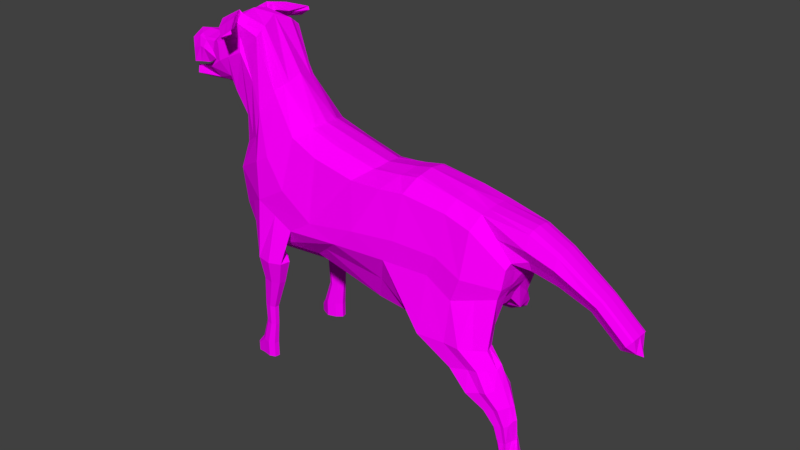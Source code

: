 # Source: dog11.blend  (saved by Blender 2.77.0; exported with 4.5.12 LTS)
import bpy
from mathutils import Matrix  # noqa: F401  (used for matrix-valued properties, if any)

bpy.ops.wm.read_factory_settings(use_empty=True)
scene = bpy.context.scene
scene.name = 'Scene'

# ---- collections
col_collection_1 = bpy.data.collections.new('Collection 1'); scene.collection.children.link(col_collection_1)

# ---- images (referenced by path relative to the original .blend; pixels are not part of the script)
import os
ASSET_DIR = os.environ.get("B2B_ASSET_DIR", "")  # directory of the original .blend (textures are referenced by path, not embedded)
HERE = os.path.dirname(os.path.abspath(__file__))  # packed textures are extracted next to this script under _unpacked/

def load_image(name, relpath, width, height, colorspace="sRGB"):
    """Load a texture the original file referenced (path relative to the .blend, or extracted next to this script)."""
    p = next((c for c in (os.path.join(HERE, relpath), os.path.join(ASSET_DIR, relpath)) if relpath and os.path.exists(c)), "")
    if p:
        img = bpy.data.images.load(p, check_existing=True)
        img.name = name
    else:  # same state as the original file: an image datablock whose file is absent (Cycles renders it pink)
        img = bpy.data.images.new(name, width, height)
        img.source = "FILE"
        img.filepath = "//" + (relpath or name)
    img.colorspace_settings.name = colorspace
    return img
img_colorpalette_jpg = load_image('colorPalette.jpg', 'colorPalette.jpg', 1024, 1024, 'sRGB')

# ---- materials (node trees are filled in below, after node groups)
mat_material = bpy.data.materials.new('Material')
mat_material.alpha_threshold = 0.0
mat_material.roughness = 0.5
mat_material.line_color = (0.0, 0.0, 0.0, 1.0)

# ---- material node trees
mat_material.use_nodes = True; mat_material.node_tree.nodes.clear()
_N = mat_material.node_tree.nodes; _L = mat_material.node_tree.links
n0 = _N.new('ShaderNodeOutputMaterial'); n0.name = 'Material Output'; n0.location = (300, 300)
n1 = _N.new('ShaderNodeBsdfDiffuse'); n1.name = 'Diffuse BSDF'; n1.location = (10, 300)
n2 = _N.new('ShaderNodeTexImage'); n2.name = 'Image Texture'; n2.location = (228, 132)
n2.width = 140
n2.image = img_colorpalette_jpg
n3 = _N.new('ShaderNodeTexCoord'); n3.name = 'Texture Coordinate'; n3.location = (-183, 230)
_L.new(n1.outputs[0], n0.inputs[0])
_L.new(n3.outputs[2], n2.inputs[0])
_L.new(n2.outputs[0], n1.inputs[0])
n0.is_active_output = True

# ---- world
world_world = bpy.data.worlds.new('World'); scene.world = world_world
world_world.color = (0.05088, 0.05088, 0.05088)
world_world.use_sun_shadow = False
world_world.sun_shadow_jitter_overblur = 0.0
world_world.cycles.sampling_method = 'MANUAL'

# ---- meshes
me_cube_001 = bpy.data.meshes.new('Cube.001')
me_cube_001.from_pydata([(-2.591, 0.7333, 3.279), (-2.325, 0.5889, 3.928), (-1.872, 0.7333, 3.157), (-1.494, 0.4166, 3.823), (-2.325, 0.5165, 4.009), (-2.325, 0.7333, 3.706), (-2.48, 0.6004, 3.284), (-1.909, 0.4818, 3.978), (-1.711, 0.5988, 3.531), (-2.181, 0.7333, 3.218), (-1.494, 0.2989, 3.9), (-1.757, 0.6004, 3.125), (-1.909, 0.3689, 4.038), (-2.067, 0.6004, 3.248), (-2.191, 0.4221, 2.642), (-1.494, 0.3689, 3.683), (-2.126, 0.6885, 3.706), (-2.094, 0.5431, 2.708), (-2.782, 0.5468, 4.05), (-2.782, 0.6411, 3.999), (-2.782, 0.7333, 3.706), (-3.098, 0.887, 3.532), (-3.103, 0.6898, 3.431), (-1.712, 0.4584, 2.956), (-1.718, 0.3653, 2.911), (-2.994, 0.5933, 4.198), (-2.994, 0.7211, 4.092), (-3.181, 0.845, 3.974), (-3.381, 0.9986, 3.566), (-3.336, 0.5046, 4.704), (-3.448, 0.7211, 4.525), (-3.587, 0.845, 4.178), (-3.787, 0.9986, 3.77), (-3.306, 0.5071, 2.774), (-2.901, 0.6607, 3.134), (-4.072, 0.502, 5.098), (-4.087, 0.8166, 4.911), (-4.242, 0.845, 4.468), (-4.37, 0.9986, 4.038), (-2.874, 0.9132, 3.238), (-3.74, 0.8869, 3.115), (-3.97, 0.8869, 2.656), (-4.419, 0.8869, 1.972), (-3.24, 0.6281, 2.844), (-3.798, 0.6281, 2.794), (-3.786, 0.5071, 2.701), (-4.004, 0.6281, 2.342), (-3.981, 0.5071, 2.252), (-4.129, 0.5071, 1.739), (-4.212, 0.6281, 1.783), (-3.096, 0.7333, 2.89), (-3.985, 0.7333, 2.456), (-4.294, 0.7333, 1.843), (-3.755, 0.7333, 2.914), (-5.086, 0.5638, 4.923), (-5.048, 0.6943, 4.829), (-5.054, 0.9181, 4.647), (-4.868, 1.032, 3.238), (-1.885, 0.6483, 2.746), (-4.662, 0.96, 1.409), (-4.202, 0.5683, 1.31), (-4.106, 0.4259, 1.3), (-5.584, 1.701, -0.391), (-5.929, 0.4838, 3.287), (-5.882, 0.6458, 3.248), (-5.64, 0.862, 3.046), (-5.222, 1.133, 2.333), (-6.577, 1.639, 0.1918), (-5.021, 1.15, 1.453), (-4.039, 0.5218, 0.8601), (-3.909, 0.393, 0.8417), (-1.885, 0.5154, 2.714), (-4.311, 0.8064, 1.295), (-4.229, 0.7503, 0.9547), (-7.645, 1.225, 1.451), (-8.083, 0.4555, 1.753), (-8.019, 0.6197, 1.735), (-3.369, 0.5685, 4.651), (-3.741, 0.7467, 4.728), (-4.034, 0.558, 5.057), (-3.662, 0.3798, 4.98), (-4.373, 1.716, 4.654), (-3.276, 0.6962, 4.717), (-3.322, 0.724, 4.709), (-3.722, 0.8578, 4.663), (-4.081, 0.7076, 5.172), (-4.139, 0.8468, 4.938), (-3.626, 0.6091, 5.044), (-4.001, 0.5803, 5.242), (-3.25, 0.6401, 4.838), (-4.409, 1.705, 4.628), (-4.601, 1.697, 4.754), (-4.774, 1.672, 4.991), (-4.805, 1.673, 4.877), (-4.587, 1.649, 4.872), (-4.776, 1.65, 5.007), (-4.393, 1.653, 4.73), (-4.546, 1.892, 4.773), (-4.374, 1.185, 4.869), (-4.336, 1.101, 5.18), (-3.806, 1.172, 4.583), (-3.964, 1.246, 4.59), (-3.751, 1.167, 4.611), (-3.613, 1.134, 4.727), (-4.256, 1.263, 4.794), (-3.977, 1.114, 4.959), (-10.92, 1.499, -0.1495), (-10.61, 1.549, -0.8793), (-6.972, 0.4418, 2.06), (-6.924, 0.5676, 2.046), (-6.637, 1.141, 1.829), (-5.818, 1.486, 1.07), (-9.435, 0.5617, 1.4), (-5.367, 1.516, 0.8087), (-3.859, 0.5052, -0.08972), (-3.722, 0.3199, -0.1892), (-4.086, 0.9745, 0.08153), (-9.498, 0.3976, 1.418), (-11.02, 1.146, 1.262), (-9.061, 1.167, 1.117), (-6.873, 1.639, -1.127), (-7.653, 1.581, -0.6247), (-4.021, 0.501, -1.321), (-3.842, 0.2873, -1.451), (-4.316, 1.008, -1.097), (-5.097, 0.4431, -2.32), (-4.918, 0.2293, -2.267), (-5.392, 0.9502, -2.272), (-11.15, 0.6294, 1.643), (-11.18, 0.4893, 1.686), (-13.53, 0.3524, 1.266), (-10.51, 0.5947, 1.529), (-10.57, 0.4306, 1.559), (-10.19, 1.2, 1.18), (-8.754, 1.671, -0.9282), (-9.425, 1.614, -0.288), (-7.2, 0.476, -2.439), (-7.049, 0.2623, -2.418), (-7.448, 0.9832, -1.981), (-9.85, 0.5282, -2.632), (-9.787, 0.3457, -2.627), (-9.95, 0.8877, -2.654), (-13.5, 0.6852, 1.229), (-13.31, 1.411, -0.6216), (-13.05, 1.452, -1.375), (-13.39, 1.117, 0.8362), (-12.42, 1.387, -0.2067), (-12.17, 1.428, -0.8721), (-12.51, 1.092, 1.08), (-14.44, 0.7813, -0.1866), (-12.61, 0.6605, 1.427), (-12.64, 0.3277, 1.467), (-14.45, 0.3204, -0.3384), (-14.3, 0.9218, -1.112), (-11.53, 0.576, -2.486), (-11.48, 0.4237, -2.465), (-11.61, 0.8639, -2.534), (-14.4, 0.9046, -0.7967), (-14.5, 0.3359, -0.02546), (-14.48, 0.6007, -0.02235), (-14.41, 0.3681, -0.8115), (-14.34, 0.3802, -0.9942), (-12.42, 0.6007, -2.56), (-12.36, 0.2318, -2.75), (-12.5, 0.8887, -2.573), (-14.03, 0.5653, -1.973), (-14.01, 0.2133, -1.687), (-14.07, 0.6431, -2.165), (-14.09, 0.2716, -1.44), (-14.97, 0.3137, 1.069), (-14.97, 0.5064, 1.003), (-14.97, 0.2931, -0.2165), (-14.97, 0.4475, 0.1319), (-13.28, 0.7659, -2.369), (-13.22, 0.583, -2.267), (-13.99, 0.643, 0.6032), (-13.92, 0.949, 0.3248), (-13.86, 1.158, -0.7091), (-13.68, 1.187, -1.244), (-13.19, 0.2226, -2.218), (-14.97, 0.6761, 0.5675), (-15.86, 0.3055, 0.6408), (-15.86, 0.4598, 0.5877), (-15.86, 0.289, -0.3892), (-15.86, 0.4126, -0.11), (-15.86, 0.5957, 0.2388), (-18.28, 0.2819, -1.142), (-18.26, 0.3716, -1.166), (-17.31, 0.2819, -0.3163), (-17.29, 0.3716, -0.3398), (-16.92, 0.2723, -0.7734), (-17.03, 0.3442, -0.6495), (-17.16, 0.4506, -0.4947), (-17.9, 0.2723, -1.599), (-18.0, 0.3442, -1.475), (-18.13, 0.4506, -1.321), (-18.33, 0.1879, -1.595), (-4.95, 1.355, -0.7442), (-4.854, 0.9792, -1.864), (-6.229, 1.67, -0.7588), (-6.132, 1.294, -1.878), (-5.564, 1.632, -3.097), (-5.352, 1.645, -2.294), (-5.73, 1.98, -2.294), (-5.699, 1.063, -2.294), (-5.277, 1.31, -2.294), (-6.236, 2.082, -2.294), (-6.635, 1.919, -2.294), (-6.7, 1.587, -2.294), (-6.299, 1.254, -2.294), (-5.52, 1.623, -4.16), (-5.818, 1.857, -3.097), (-5.797, 1.24, -3.097), (-5.513, 1.407, -3.097), (-6.158, 1.926, -3.097), (-6.427, 1.817, -3.097), (-6.471, 1.593, -3.097), (-6.201, 1.369, -3.097), (-5.545, 1.621, -4.857), (-5.681, 1.765, -4.16), (-5.668, 1.375, -4.16), (-5.488, 1.48, -4.16), (-5.896, 1.808, -4.16), (-6.066, 1.739, -4.16), (-6.093, 1.598, -4.16), (-5.923, 1.456, -4.16), (-5.322, 1.625, -5.613), (-5.69, 1.75, -4.857), (-5.678, 1.396, -4.857), (-5.516, 1.492, -4.857), (-5.885, 1.789, -4.857), (-6.04, 1.727, -4.857), (-6.065, 1.598, -4.857), (-5.91, 1.47, -4.857), (-5.322, 1.625, -6.247), (-5.51, 1.792, -5.613), (-5.495, 1.335, -5.613), (-5.285, 1.459, -5.613), (-5.762, 1.843, -5.613), (-5.962, 1.762, -5.613), (-5.994, 1.596, -5.613), (-5.794, 1.431, -5.613), (-5.093, 1.648, -5.915), (-5.51, 1.792, -6.152), (-5.495, 1.335, -6.152), (-5.285, 1.459, -6.152), (-5.762, 1.843, -6.152), (-5.962, 1.762, -6.152), (-5.994, 1.596, -6.152), (-5.794, 1.431, -6.152), (-5.674, 1.611, -6.247), (-5.192, 1.736, -5.915), (-5.184, 1.496, -5.915), (-5.073, 1.561, -5.915), (-5.093, 1.648, -6.198), (-5.073, 1.561, -6.198), (-5.192, 1.736, -6.198), (-5.184, 1.496, -6.198), (-11.75, 1.113, -2.655), (-12.14, 1.829, -2.655), (-12.73, 1.092, -2.655), (-13.05, 1.726, -2.655), (-13.57, 1.747, -2.655), (-13.25, 0.9106, -2.655), (-13.71, 1.009, -2.655), (-13.94, 1.521, -2.655), (-14.3, 1.295, -2.655), (-14.17, 0.9045, -2.655), (-2.591, -0.7333, 3.279), (-2.325, -0.5889, 3.928), (-1.872, -0.7333, 3.157), (-1.494, -0.4166, 3.823), (-2.325, -0.5165, 4.009), (-2.325, -0.7333, 3.706), (-2.48, -0.6004, 3.284), (-1.909, -0.4818, 3.978), (-1.711, -0.5988, 3.531), (-2.181, -0.7333, 3.218), (-1.494, -0.2989, 3.9), (-1.757, -0.6004, 3.125), (-1.909, -0.3689, 4.038), (-2.067, -0.6004, 3.248), (-2.191, -0.4221, 2.642), (-1.494, -0.3689, 3.683), (-2.126, -0.6885, 3.706), (-2.094, -0.5431, 2.708), (-2.782, -0.5468, 4.05), (-2.782, -0.6411, 3.999), (-2.782, -0.7333, 3.706), (-3.098, -0.887, 3.532), (-3.103, -0.6898, 3.431), (-1.712, -0.4584, 2.956), (-1.718, -0.3653, 2.911), (-2.994, -0.5933, 4.198), (-2.994, -0.7211, 4.092), (-3.181, -0.845, 3.974), (-3.381, -0.9986, 3.566), (-3.336, -0.5046, 4.704), (-3.448, -0.7211, 4.525), (-3.587, -0.845, 4.178), (-3.787, -0.9986, 3.77), (-3.306, -0.5071, 2.774), (-2.901, -0.6607, 3.134), (-4.072, -0.502, 5.098), (-4.087, -0.8166, 4.911), (-4.242, -0.845, 4.468), (-4.37, -0.9986, 4.038), (-2.874, -0.9132, 3.238), (-3.74, -0.8869, 3.115), (-3.97, -0.8869, 2.656), (-4.419, -0.8869, 1.972), (-3.24, -0.6281, 2.844), (-3.798, -0.6281, 2.794), (-3.786, -0.5071, 2.701), (-4.004, -0.6281, 2.342), (-3.981, -0.5071, 2.252), (-4.129, -0.5071, 1.739), (-4.212, -0.6281, 1.783), (-3.096, -0.7333, 2.89), (-3.985, -0.7333, 2.456), (-4.294, -0.7333, 1.843), (-3.755, -0.7333, 2.914), (-5.086, -0.5638, 4.923), (-5.048, -0.6943, 4.829), (-5.054, -0.9181, 4.647), (-4.868, -1.032, 3.238), (-1.885, -0.6483, 2.746), (-4.662, -0.96, 1.409), (-4.202, -0.5683, 1.31), (-4.106, -0.4259, 1.3), (-5.584, -1.701, -0.391), (-5.929, -0.4838, 3.287), (-5.882, -0.6458, 3.248), (-5.64, -0.862, 3.046), (-5.222, -1.133, 2.333), (-6.577, -1.639, 0.1918), (-5.021, -1.15, 1.453), (-4.039, -0.5218, 0.8601), (-3.909, -0.393, 0.8417), (-1.885, -0.5154, 2.714), (-4.311, -0.8064, 1.295), (-4.229, -0.7503, 0.9547), (-7.645, -1.225, 1.451), (-2.325, 0.0, 3.29), (-1.494, 0.0, 4.065), (-2.325, 0.0, 4.121), (-1.494, 0.0, 3.126), (-1.909, 0.0, 4.121), (-1.909, 0.0, 3.29), (-1.728, 0.0, 2.847), (-1.494, 0.0, 3.706), (-3.109, 0.0, 3.29), (-2.782, 0.0, 4.121), (-2.994, 0.0, 4.344), (-3.29, 0.0, 4.778), (-4.034, 0.0, 5.183), (-2.939, 0.0, 2.991), (-3.328, 0.0, 2.7), (-3.749, 0.0, 2.632), (-3.94, 0.0, 2.184), (-4.053, 0.0, 1.707), (-2.223, 0.0, 2.569), (-4.929, 0.0, 5.169), (-4.026, 0.0, 1.279), (-8.083, -0.4555, 1.753), (-5.953, 0.0, 3.486), (-8.019, -0.6197, 1.735), (-3.823, 0.0, 0.8625), (-1.885, 0.0, 2.67), (-3.369, -0.5685, 4.651), (-3.741, -0.7467, 4.728), (-4.034, -0.558, 5.057), (-3.662, -0.3798, 4.98), (-4.373, -1.716, 4.654), (-3.276, -0.6962, 4.717), (-3.322, -0.724, 4.709), (-3.722, -0.8578, 4.663), (-4.081, -0.7076, 5.172), (-4.139, -0.8468, 4.938), (-3.626, -0.6091, 5.044), (-4.001, -0.5803, 5.242), (-3.25, -0.6401, 4.838), (-4.409, -1.705, 4.628), (-4.601, -1.697, 4.754), (-4.774, -1.672, 4.991), (-4.805, -1.673, 4.877), (-4.587, -1.649, 4.872), (-4.776, -1.65, 5.007), (-4.393, -1.653, 4.73), (-4.546, -1.892, 4.773), (-4.374, -1.185, 4.869), (-4.336, -1.101, 5.18), (-3.806, -1.172, 4.583), (-3.964, -1.246, 4.59), (-3.751, -1.167, 4.611), (-3.613, -1.134, 4.727), (-4.256, -1.263, 4.794), (-3.977, -1.114, 4.959), (-10.92, -1.499, -0.1495), (-10.61, -1.549, -0.8793), (-6.972, -0.4418, 2.06), (-6.924, -0.5676, 2.046), (-6.637, -1.141, 1.829), (-5.818, -1.486, 1.07), (-9.435, -0.5617, 1.4), (-5.367, -1.516, 0.8087), (-3.859, -0.5052, -0.08972), (-3.722, -0.3199, -0.1892), (-4.086, -0.9745, 0.08153), (-9.498, -0.3976, 1.418), (-11.02, -1.146, 1.262), (-7.009, 0.0, 2.11), (-9.061, -1.167, 1.117), (-6.873, -1.639, -1.127), (-3.603, 0.0, -0.2838), (-7.653, -1.581, -0.6247), (-4.021, -0.501, -1.321), (-3.842, -0.2873, -1.451), (-4.316, -1.008, -1.097), (-8.131, 0.0, 1.819), (-3.686, 0.0, -1.574), (-5.097, -0.4431, -2.32), (-4.918, -0.2293, -2.267), (-5.392, -0.9502, -2.272), (-11.15, -0.6294, 1.643), (-9.546, 0.0, 1.484), (-11.18, -0.4893, 1.686), (-4.762, 0.0, -2.181), (-13.53, -0.3524, 1.266), (-10.51, -0.5947, 1.529), (-10.57, -0.4306, 1.559), (-10.19, -1.2, 1.18), (-8.754, -1.671, -0.9282), (-9.425, -1.614, -0.288), (-7.2, -0.476, -2.439), (-7.049, -0.2623, -2.418), (-7.448, -0.9832, -1.981), (-10.6, 0.0, 1.633), (-6.92, 0.0, -2.358), (-9.85, -0.5282, -2.632), (-9.787, -0.3457, -2.627), (-9.95, -0.8877, -2.654), (-13.5, -0.6852, 1.229), (-13.31, -1.411, -0.6216), (-11.18, 0.0, 1.756), (-13.05, -1.452, -1.375), (-9.737, 0.0, -2.579), (-13.39, -1.117, 0.8362), (-12.42, -1.387, -0.2067), (-12.17, -1.428, -0.8721), (-12.51, -1.092, 1.08), (-14.44, -0.7813, -0.1866), (-12.61, -0.6605, 1.427), (-12.64, -0.3277, 1.467), (-14.45, -0.3204, -0.3384), (-14.3, -0.9218, -1.112), (-11.53, -0.576, -2.486), (-11.48, -0.4237, -2.465), (-11.61, -0.8639, -2.534), (-14.4, -0.9046, -0.7967), (-14.5, -0.3359, -0.02546), (-12.64, 0.0, 1.53), (-14.48, -0.6007, -0.02235), (-14.41, -0.3681, -0.8115), (-11.44, 0.0, -2.613), (-14.34, -0.3802, -0.9942), (-12.42, -0.6007, -2.56), (-12.36, -0.2318, -2.75), (-12.5, -0.8887, -2.573), (-13.53, 0.0, 1.292), (-12.32, 0.0, -2.675), (-14.03, -0.5653, -1.973), (-14.01, -0.2133, -1.687), (-14.07, -0.6431, -2.165), (-14.09, -0.2716, -1.44), (-14.4, 0.0, -0.8261), (-14.5, 0.0, -0.03331), (-14.47, 0.0, -0.6071), (-14.35, 0.0, -0.9953), (-13.99, 0.0, -1.744), (-14.13, 0.0, -1.32), (-14.97, -0.3137, 1.069), (-14.97, -0.5064, 1.003), (-14.97, 0.0, 1.102), (-14.97, 0.0, -0.2263), (-14.97, -0.2931, -0.2165), (-14.97, -0.4475, 0.1319), (-13.16, 0.0, -2.314), (-13.28, -0.7659, -2.369), (-13.22, -0.583, -2.267), (-13.99, -0.643, 0.6032), (-13.92, -0.949, 0.3248), (-13.86, -1.158, -0.7091), (-13.68, -1.187, -1.244), (-13.19, -0.2226, -2.218), (-14.97, -0.6761, 0.5675), (-15.86, -0.3055, 0.6408), (-15.86, -0.4598, 0.5877), (-15.86, 0.0, 0.6666), (-15.86, 0.0, -0.397), (-15.86, -0.289, -0.3892), (-15.86, -0.4126, -0.11), (-15.86, -0.5957, 0.2388), (-18.28, -0.2819, -1.142), (-18.26, -0.3716, -1.166), (-17.31, -0.2819, -0.3163), (-17.29, -0.3716, -0.3398), (-17.32, 0.0, -0.3048), (-16.92, 0.0, -0.7769), (-16.92, -0.2723, -0.7734), (-17.03, -0.3442, -0.6495), (-17.16, -0.4506, -0.4947), (-18.29, 0.0, -1.131), (-17.89, 0.0, -1.603), (-17.9, -0.2723, -1.599), (-18.0, -0.3442, -1.475), (-18.13, -0.4506, -1.321), (-18.47, 0.0, -1.72), (-18.33, -0.1879, -1.595), (-4.95, -1.355, -0.7442), (-4.854, -0.9792, -1.864), (-6.229, -1.67, -0.7588), (-6.132, -1.294, -1.878), (-5.564, -1.632, -3.097), (-5.352, -1.645, -2.294), (-5.73, -1.98, -2.294), (-5.699, -1.063, -2.294), (-5.277, -1.31, -2.294), (-6.236, -2.082, -2.294), (-6.635, -1.919, -2.294), (-6.7, -1.587, -2.294), (-6.299, -1.254, -2.294), (-5.52, -1.623, -4.16), (-5.818, -1.857, -3.097), (-5.797, -1.24, -3.097), (-5.513, -1.407, -3.097), (-6.158, -1.926, -3.097), (-6.427, -1.817, -3.097), (-6.471, -1.593, -3.097), (-6.201, -1.369, -3.097), (-5.545, -1.621, -4.857), (-5.681, -1.765, -4.16), (-5.668, -1.375, -4.16), (-5.488, -1.48, -4.16), (-5.896, -1.808, -4.16), (-6.066, -1.739, -4.16), (-6.093, -1.598, -4.16), (-5.923, -1.456, -4.16), (-5.322, -1.625, -5.613), (-5.69, -1.75, -4.857), (-5.678, -1.396, -4.857), (-5.516, -1.492, -4.857), (-5.885, -1.789, -4.857), (-6.04, -1.727, -4.857), (-6.065, -1.598, -4.857), (-5.91, -1.47, -4.857), (-5.322, -1.625, -6.247), (-5.51, -1.792, -5.613), (-5.495, -1.335, -5.613), (-5.285, -1.459, -5.613), (-5.762, -1.843, -5.613), (-5.962, -1.762, -5.613), (-5.994, -1.596, -5.613), (-5.794, -1.431, -5.613), (-5.093, -1.648, -5.915), (-5.51, -1.792, -6.152), (-5.495, -1.335, -6.152), (-5.285, -1.459, -6.152), (-5.762, -1.843, -6.152), (-5.962, -1.762, -6.152), (-5.994, -1.596, -6.152), (-5.794, -1.431, -6.152), (-5.674, -1.611, -6.247), (-5.192, -1.736, -5.915), (-5.184, -1.496, -5.915), (-5.073, -1.561, -5.915), (-5.093, -1.648, -6.198), (-5.073, -1.561, -6.198), (-5.192, -1.736, -6.198), (-5.184, -1.496, -6.198), (-12.02, -1.166, -2.154), (-12.34, -1.703, -1.88), (-12.49, -1.151, -2.638), (-12.74, -1.626, -1.921), (-13.26, -1.641, -1.921), (-13.01, -1.167, -2.638), (-13.47, -1.089, -2.638), (-13.63, -1.472, -1.921), (-13.81, -1.303, -1.65), (-13.75, -1.01, -2.368), (-13.03, 1.162, -3.462), (-13.28, 1.719, -3.409), (-13.66, 1.146, -3.329), (-13.87, 1.639, -3.285), (-14.2, 1.656, -3.214), (-13.99, 0.9596, -3.258), (-14.29, 1.081, -3.196), (-14.44, 1.48, -3.165), (-14.67, 1.304, -3.115), (-14.58, 0.9998, -3.134), (-13.79, 1.11, -3.986), (-13.96, 1.844, -3.933), (-14.22, 1.033, -3.854), (-14.37, 1.739, -3.809), (-14.6, 1.76, -3.739), (-14.45, 0.9078, -3.783), (-14.66, 0.9383, -3.72), (-14.76, 1.529, -3.689), (-14.92, 1.297, -3.639), (-14.86, 0.8964, -3.658), (-14.4, 1.182, -4.41), (-14.51, 1.684, -4.373), (-14.69, 1.015, -4.319), (-14.79, 1.612, -4.289), (-14.95, 1.627, -4.24), (-14.85, 0.9795, -4.27), (-14.99, 0.9545, -4.228), (-15.06, 1.468, -4.206), (-15.17, 1.31, -4.172), (-15.13, 1.036, -4.185), (-14.5, 1.221, -4.79), (-14.83, 1.598, -4.849), (-14.73, 1.031, -4.79), (-15.03, 1.543, -4.805), (-15.14, 1.554, -4.781), (-14.84, 1.018, -4.79), (-14.95, 0.9871, -4.79), (-15.22, 1.436, -4.763), (-15.31, 1.317, -4.604), (-15.05, 1.041, -4.79), (-14.9, 1.246, -5.418), (-14.96, 1.541, -5.404), (-15.07, 1.049, -5.382), (-15.12, 1.499, -5.37), (-15.21, 1.507, -5.35), (-15.16, 1.044, -5.362), (-15.24, 1.015, -5.345), (-15.28, 1.3, -5.337), (-15.34, 1.2, -5.323), (-15.32, 1.023, -5.328), (-8.101, 1.327, -1.455), (-10.28, 1.218, -1.767), (-14.18, 0.7825, -1.639), (-14.22, 0.3259, -1.217), (-14.24, 0.0, -1.158), (-11.95, 1.471, -2.655), (-14.23, 1.1, -2.655), (-8.101, -1.327, -1.455), (-10.28, -1.218, -1.767), (-14.18, -0.7825, -1.639), (-14.22, -0.3259, -1.217), (-12.22, -1.435, -2.154), (-13.16, -1.388, -2.655), (-13.68, -1.404, -2.655), (-14.06, -1.157, -2.127), (-13.9, -1.28, -2.463), (-13.01, 1.441, -3.534), (-14.69, 1.114, -3.006), (-13.73, 1.477, -3.96), (-14.97, 1.097, -3.649), (-14.31, 1.433, -4.392), (-15.23, 1.173, -4.179), (-14.64, 1.409, -4.889), (-15.37, 1.214, -4.591), (-14.82, 1.394, -5.435), (-15.39, 1.17, -5.313), (-15.05, 1.246, -6.266), (-15.11, 1.646, -6.251), (-15.22, 0.8588, -6.229), (-15.27, 1.542, -6.217), (-15.36, 1.507, -6.198), (-15.31, 0.8856, -6.21), (-15.39, 0.8567, -6.193), (-15.43, 1.472, -6.184), (-15.49, 1.321, -6.171), (-15.47, 1.018, -6.176), (-14.97, 1.394, -6.283), (-15.24, 1.368, -6.265), (-15.33, 1.377, -6.246), (-15.54, 1.241, -6.161), (-15.41, 1.256, -6.231), (-15.38, 1.454, -5.818), (-15.32, 1.507, -5.832), (-15.23, 1.529, -5.851), (-15.26, 0.934, -5.844), (-15.07, 1.541, -5.885), (-15.34, 0.9051, -5.827), (-14.92, 1.394, -5.917), (-15.0, 1.246, -5.9), (-15.42, 1.007, -5.81), (-15.49, 1.241, -5.794), (-15.17, 0.9396, -5.863), (-15.44, 1.321, -5.805), (-15.0, 1.246, -5.9), (-14.82, 1.246, -6.266), (-14.74, 1.394, -6.283), (-14.89, 1.541, -6.251), (-14.99, 1.08, -6.229), (-15.17, 0.9396, -5.863), (-15.07, 1.541, -5.885), (-14.92, 1.394, -5.917)], [], [(1, 5, 20, 19), (16, 8, 2, 9), (13, 9, 2, 11), (12, 7, 1, 4), (347, 12, 4, 345), (344, 10, 12, 347), (10, 3, 7, 12), (348, 13, 11, 346), (343, 6, 13, 348), (6, 0, 9, 13), (8, 15, 11, 2), (3, 10, 15, 8), (5, 16, 9, 0), (1, 7, 16, 5), (7, 3, 8, 16), (5, 0, 21, 20), (345, 4, 18, 352), (18, 19, 26, 25), (352, 18, 25, 353), (36, 37, 56, 55), (4, 1, 19, 18), (0, 6, 22, 21), (38, 32, 41, 42), (27, 28, 32, 31), (357, 33, 14, 361), (19, 20, 27, 26), (20, 21, 28, 27), (49, 48, 61, 60), (31, 32, 38, 37), (30, 31, 37, 36, 78), (353, 25, 29, 354), (32, 28, 40, 41), (25, 26, 30, 77, 29), (26, 27, 31, 30), (52, 49, 60, 72), (355, 35, 54, 362), (354, 29, 80, 35, 355), (37, 38, 57, 56), (78, 36, 86, 84), (51, 53, 44, 46), (53, 50, 43, 44), (52, 51, 46, 49), (28, 21, 39, 40), (21, 22, 34, 39), (43, 33, 45, 44), (44, 45, 47, 46), (46, 47, 48, 49), (35, 79, 36, 55, 54), (58, 71, 14, 17), (50, 39, 23, 58), (39, 34, 24, 23), (33, 43, 17, 14), (54, 55, 64, 63), (55, 56, 65, 64), (72, 60, 69, 73), (60, 61, 70, 69), (362, 54, 63, 365), (57, 59, 68, 66), (38, 42, 59, 57), (69, 70, 115, 114), (73, 69, 114, 116), (64, 65, 110, 109), (365, 63, 108, 411), (68, 73, 116, 113), (65, 66, 111, 110), (70, 367, 414, 115), (56, 57, 66, 65), (66, 68, 113, 111), (63, 64, 109, 108), (59, 72, 73, 68), (43, 50, 58, 17), (23, 24, 71, 58), (42, 41, 51, 52), (40, 39, 50, 53), (41, 40, 53, 51), (42, 52, 72, 59), (24, 349, 368, 71), (61, 363, 367, 70), (71, 368, 361, 14), (47, 359, 360, 48), (45, 358, 359, 47), (33, 357, 358, 45), (22, 351, 356, 34), (34, 356, 349, 24), (48, 360, 363, 61), (6, 343, 351, 22), (10, 344, 350, 15), (15, 350, 346, 11), (77, 30, 83, 82), (80, 29, 89, 87), (30, 78, 84, 83), (104, 98, 92, 93), (103, 102, 81, 96), (98, 99, 95, 92), (100, 101, 91, 90), (36, 79, 85, 86), (79, 35, 88, 85), (29, 77, 82, 89), (35, 80, 87, 88), (97, 91, 93, 92), (94, 97, 92, 95), (96, 81, 97, 94), (81, 90, 91, 97), (102, 100, 90, 81), (105, 103, 96, 94), (101, 104, 93, 91), (99, 105, 94, 95), (88, 87, 105, 99), (84, 86, 104, 101), (87, 89, 103, 105), (82, 83, 100, 102), (83, 84, 101, 100), (85, 88, 99, 98), (89, 82, 102, 103), (86, 85, 98, 104), (116, 114, 122, 124), (115, 414, 420, 123), (114, 115, 123, 122), (109, 110, 74, 76), (411, 108, 75, 419), (113, 116, 124, 197, 62), (110, 111, 67, 74), (111, 113, 62, 67), (108, 109, 76, 75), (76, 74, 119, 112), (75, 76, 112, 117), (197, 124, 205, 202), (74, 67, 121, 119), (67, 62, 199, 120, 121), (124, 122, 125, 127, 198), (123, 420, 427, 126), (419, 75, 117, 425), (122, 123, 126, 125), (127, 125, 136, 138), (126, 427, 438, 137), (125, 126, 137, 136), (112, 119, 133, 131), (120, 200, 127, 138, 640, 134), (425, 117, 132, 437), (119, 121, 135, 133), (121, 120, 134, 135), (117, 112, 131, 132), (437, 132, 129, 444), (640, 138, 141, 641), (133, 135, 106, 118), (135, 134, 107, 106), (132, 131, 128, 129), (138, 136, 139, 141), (137, 438, 446, 140), (136, 137, 140, 139), (131, 133, 118, 128), (141, 139, 154, 156), (140, 446, 464, 155), (129, 128, 150, 151), (139, 140, 155, 154), (128, 118, 148, 150), (141, 156, 260, 258), (118, 106, 146, 148), (106, 107, 147, 146), (444, 129, 151, 461), (152, 149, 157, 160), (146, 147, 144, 143), (156, 154, 162, 164), (151, 150, 142, 130), (155, 464, 470, 163), (148, 146, 143, 145), (154, 155, 163, 162), (461, 151, 130, 469), (150, 148, 145, 142), (153, 178, 265, 266), (179, 487, 479, 166), (174, 179, 166, 165), (175, 159, 172, 180), (130, 142, 170, 169), (156, 164, 263, 260), (177, 178, 153, 157), (176, 177, 157, 149), (173, 174, 165, 167), (175, 176, 149, 159), (477, 152, 160, 475), (476, 158, 152, 477), (158, 159, 149, 152), (160, 157, 153, 161), (480, 168, 166, 479), (475, 160, 161, 478), (168, 167, 165, 166), (643, 642, 167, 168), (644, 643, 168, 480), (171, 484, 499, 183), (170, 180, 185, 182), (159, 158, 171, 172), (158, 476, 484, 171), (469, 130, 169, 483), (180, 172, 184, 185), (483, 169, 181, 498), (142, 145, 176, 175), (164, 162, 174, 173), (145, 143, 177, 176), (143, 144, 178, 177), (173, 167, 267, 264), (142, 175, 180, 170), (162, 163, 179, 174), (163, 470, 487, 179), (185, 184, 191, 192), (181, 182, 189, 188), (183, 499, 508, 190), (182, 185, 192, 189), (169, 170, 182, 181), (172, 171, 183, 184), (507, 188, 186, 512), (191, 190, 193, 194), (192, 191, 194, 195), (188, 189, 187, 186), (184, 183, 190, 191), (498, 181, 188, 507), (517, 196, 193, 513), (196, 195, 194, 193), (186, 187, 195, 196), (512, 186, 196, 517), (189, 192, 195, 187), (190, 508, 513, 193), (124, 198, 204, 205), (199, 62, 203, 206), (120, 199, 206, 207), (204, 209, 217, 212), (209, 208, 216, 217), (203, 202, 201, 211), (207, 206, 214, 215), (62, 197, 202, 203), (127, 200, 208, 209), (200, 120, 207, 208), (198, 127, 209, 204), (211, 201, 210, 219), (215, 214, 222, 223), (201, 213, 221, 210), (214, 211, 219, 222), (208, 207, 215, 216), (205, 204, 212, 213), (206, 203, 211, 214), (202, 205, 213, 201), (210, 221, 229, 218), (222, 219, 227, 230), (221, 220, 228, 229), (224, 223, 231, 232), (217, 216, 224, 225), (212, 217, 225, 220), (216, 215, 223, 224), (213, 212, 220, 221), (229, 228, 236, 237), (232, 231, 239, 240), (228, 233, 241, 236), (233, 232, 240, 241), (223, 222, 230, 231), (219, 210, 218, 227), (225, 224, 232, 233), (220, 225, 233, 228), (241, 240, 248, 249), (236, 244, 257, 252), (239, 238, 246, 247), (235, 226, 242, 251), (230, 227, 235, 238), (218, 229, 237, 226), (231, 230, 238, 239), (227, 218, 226, 235), (250, 244, 249, 248), (246, 250, 248, 247), (243, 234, 250, 246), (234, 245, 244, 250), (236, 241, 249, 244), (240, 239, 247, 248), (226, 237, 253, 242), (238, 235, 243, 246), (251, 242, 254, 256), (242, 253, 255, 254), (253, 252, 257, 255), (245, 234, 254, 255), (234, 243, 256, 254), (237, 236, 252, 253), (243, 235, 251, 256), (244, 245, 255, 257), (266, 265, 597, 598), (258, 260, 592, 590), (265, 262, 594, 597), (262, 261, 593, 594), (164, 173, 264, 263), (144, 147, 261, 262), (178, 144, 262, 265), (147, 107, 259, 261), (641, 141, 258, 645), (642, 153, 266, 646), (269, 287, 288, 273), (284, 277, 270, 276), (281, 279, 270, 277), (280, 272, 269, 275), (347, 345, 272, 280), (344, 347, 280, 278), (278, 280, 275, 271), (348, 346, 279, 281), (343, 348, 281, 274), (274, 281, 277, 268), (276, 270, 279, 283), (271, 276, 283, 278), (273, 268, 277, 284), (269, 273, 284, 275), (275, 284, 276, 271), (273, 288, 289, 268), (345, 352, 286, 272), (286, 293, 294, 287), (352, 353, 293, 286), (304, 323, 324, 305), (272, 286, 287, 269), (268, 289, 290, 274), (306, 310, 309, 300), (295, 299, 300, 296), (357, 361, 282, 301), (287, 294, 295, 288), (288, 295, 296, 289), (317, 328, 329, 316), (299, 305, 306, 300), (298, 370, 304, 305, 299), (353, 354, 297, 293), (300, 309, 308, 296), (293, 297, 369, 298, 294), (294, 298, 299, 295), (320, 340, 328, 317), (355, 362, 322, 303), (354, 355, 303, 372, 297), (305, 324, 325, 306), (370, 376, 378, 304), (319, 314, 312, 321), (321, 312, 311, 318), (320, 317, 314, 319), (296, 308, 307, 289), (289, 307, 302, 290), (311, 312, 313, 301), (312, 314, 315, 313), (314, 317, 316, 315), (303, 322, 323, 304, 371), (326, 285, 282, 339), (318, 326, 291, 307), (307, 291, 292, 302), (301, 282, 285, 311), (322, 331, 332, 323), (323, 332, 333, 324), (340, 341, 337, 328), (328, 337, 338, 329), (362, 365, 331, 322), (325, 334, 336, 327), (306, 325, 327, 310), (337, 406, 407, 338), (341, 408, 406, 337), (332, 401, 402, 333), (365, 411, 400, 331), (336, 405, 408, 341), (333, 402, 403, 334), (338, 407, 414, 367), (324, 333, 334, 325), (334, 403, 405, 336), (331, 400, 401, 332), (327, 336, 341, 340), (311, 285, 326, 318), (291, 326, 339, 292), (310, 320, 319, 309), (308, 321, 318, 307), (309, 319, 321, 308), (310, 327, 340, 320), (292, 339, 368, 349), (329, 338, 367, 363), (339, 282, 361, 368), (315, 316, 360, 359), (313, 315, 359, 358), (301, 313, 358, 357), (290, 302, 356, 351), (302, 292, 349, 356), (316, 329, 363, 360), (274, 290, 351, 343), (278, 283, 350, 344), (283, 279, 346, 350), (369, 374, 375, 298), (372, 379, 381, 297), (298, 375, 376, 370), (396, 385, 384, 390), (395, 388, 373, 394), (390, 384, 387, 391), (392, 382, 383, 393), (304, 378, 377, 371), (371, 377, 380, 303), (297, 381, 374, 369), (303, 380, 379, 372), (389, 384, 385, 383), (386, 387, 384, 389), (388, 386, 389, 373), (373, 389, 383, 382), (394, 373, 382, 392), (397, 386, 388, 395), (393, 383, 385, 396), (391, 387, 386, 397), (380, 391, 397, 379), (376, 393, 396, 378), (379, 397, 395, 381), (374, 394, 392, 375), (375, 392, 393, 376), (377, 390, 391, 380), (381, 395, 394, 374), (378, 396, 390, 377), (408, 418, 416, 406), (407, 417, 420, 414), (406, 416, 417, 407), (401, 366, 342, 402), (411, 419, 364, 400), (405, 330, 519, 418, 408), (402, 342, 335, 403), (403, 335, 330, 405), (400, 364, 366, 401), (366, 404, 412, 342), (364, 409, 404, 366), (519, 524, 527, 418), (342, 412, 415, 335), (335, 415, 413, 521, 330), (418, 520, 423, 421, 416), (417, 422, 427, 420), (419, 425, 409, 364), (416, 421, 422, 417), (423, 436, 434, 421), (422, 435, 438, 427), (421, 434, 435, 422), (404, 429, 431, 412), (413, 432, 647, 436, 423, 522), (425, 437, 430, 409), (412, 431, 433, 415), (415, 433, 432, 413), (409, 430, 429, 404), (437, 444, 426, 430), (647, 648, 441, 436), (431, 410, 398, 433), (433, 398, 399, 432), (430, 426, 424, 429), (436, 441, 439, 434), (435, 440, 446, 438), (434, 439, 440, 435), (429, 424, 410, 431), (441, 458, 456, 439), (440, 457, 464, 446), (426, 453, 452, 424), (439, 456, 457, 440), (424, 452, 450, 410), (441, 580, 582, 458), (410, 450, 448, 398), (398, 448, 449, 399), (444, 461, 453, 426), (454, 463, 459, 451), (448, 443, 445, 449), (458, 468, 466, 456), (453, 428, 442, 452), (457, 467, 470, 464), (450, 447, 443, 448), (456, 466, 467, 457), (461, 469, 428, 453), (452, 442, 447, 450), (455, 588, 587, 493), (494, 472, 479, 487), (489, 471, 472, 494), (490, 495, 486, 462), (428, 481, 482, 442), (458, 582, 585, 468), (492, 459, 455, 493), (491, 451, 459, 492), (488, 473, 471, 489), (490, 462, 451, 491), (477, 475, 463, 454), (476, 477, 454, 460), (460, 454, 451, 462), (463, 465, 455, 459), (480, 479, 472, 474), (475, 478, 465, 463), (474, 472, 471, 473), (650, 474, 473, 649), (644, 480, 474, 650), (485, 500, 499, 484), (482, 497, 502, 495), (462, 486, 485, 460), (460, 485, 484, 476), (469, 483, 481, 428), (495, 502, 501, 486), (483, 498, 496, 481), (442, 490, 491, 447), (468, 488, 489, 466), (447, 491, 492, 443), (443, 492, 493, 445), (488, 586, 589, 473), (442, 482, 495, 490), (466, 489, 494, 467), (467, 494, 487, 470), (502, 511, 510, 501), (496, 505, 506, 497), (500, 509, 508, 499), (497, 506, 511, 502), (481, 496, 497, 482), (486, 501, 500, 485), (507, 512, 503, 505), (510, 515, 514, 509), (511, 516, 515, 510), (505, 503, 504, 506), (501, 510, 509, 500), (498, 507, 505, 496), (517, 513, 514, 518), (518, 514, 515, 516), (503, 518, 516, 504), (512, 517, 518, 503), (506, 504, 516, 511), (509, 514, 513, 508), (418, 527, 526, 520), (521, 528, 525, 330), (413, 529, 528, 521), (526, 534, 539, 531), (531, 539, 538, 530), (525, 533, 523, 524), (529, 537, 536, 528), (330, 525, 524, 519), (423, 531, 530, 522), (522, 530, 529, 413), (520, 526, 531, 423), (533, 541, 532, 523), (537, 545, 544, 536), (523, 532, 543, 535), (536, 544, 541, 533), (530, 538, 537, 529), (527, 535, 534, 526), (528, 536, 533, 525), (524, 523, 535, 527), (532, 540, 551, 543), (544, 552, 549, 541), (543, 551, 550, 542), (546, 554, 553, 545), (539, 547, 546, 538), (534, 542, 547, 539), (538, 546, 545, 537), (535, 543, 542, 534), (551, 559, 558, 550), (554, 562, 561, 553), (550, 558, 563, 555), (555, 563, 562, 554), (545, 553, 552, 544), (541, 549, 540, 532), (547, 555, 554, 546), (542, 550, 555, 547), (563, 571, 570, 562), (558, 574, 579, 566), (561, 569, 568, 560), (557, 573, 564, 548), (552, 560, 557, 549), (540, 548, 559, 551), (553, 561, 560, 552), (549, 557, 548, 540), (572, 570, 571, 566), (568, 569, 570, 572), (565, 568, 572, 556), (556, 572, 566, 567), (558, 566, 571, 563), (562, 570, 569, 561), (548, 564, 575, 559), (560, 568, 565, 557), (573, 578, 576, 564), (564, 576, 577, 575), (575, 577, 579, 574), (567, 577, 576, 556), (556, 576, 578, 565), (559, 575, 574, 558), (565, 578, 573, 557), (566, 579, 577, 567), (651, 652, 582, 580), (652, 653, 585, 582), (655, 654, 589, 586), (653, 655, 586, 585), (468, 585, 586, 488), (445, 584, 583, 449), (493, 587, 584, 445), (449, 583, 581, 399), (648, 651, 580, 441), (649, 654, 588, 455), (596, 599, 609, 606), (657, 598, 608, 659), (593, 591, 601, 603), (592, 595, 605, 602), (260, 263, 595, 592), (261, 259, 591, 593), (646, 266, 598, 657), (264, 267, 599, 596), (645, 258, 590, 656), (263, 264, 596, 595), (658, 600, 610, 660), (606, 609, 619, 616), (659, 608, 618, 661), (603, 601, 611, 613), (656, 590, 600, 658), (595, 596, 606, 605), (594, 593, 603, 604), (597, 594, 604, 607), (590, 592, 602, 600), (598, 597, 607, 608), (660, 610, 620, 662), (616, 619, 629, 626), (661, 618, 628, 663), (613, 611, 621, 623), (605, 606, 616, 615), (604, 603, 613, 614), (607, 604, 614, 617), (600, 602, 612, 610), (608, 607, 617, 618), (602, 605, 615, 612), (625, 626, 636, 635), (662, 620, 630, 664), (626, 629, 639, 636), (663, 628, 638, 665), (615, 616, 626, 625), (614, 613, 623, 624), (617, 614, 624, 627), (610, 612, 622, 620), (618, 617, 627, 628), (612, 615, 625, 622), (691, 668, 697, 698), (681, 682, 670, 673), (682, 683, 669, 670), (684, 686, 672, 671), (624, 623, 633, 634), (627, 624, 634, 637), (620, 622, 632, 630), (628, 627, 637, 638), (622, 625, 635, 632), (623, 621, 631, 633), (676, 667, 696, 695), (686, 689, 675, 672), (666, 676, 695, 694), (689, 690, 679, 675), (629, 663, 665, 639), (621, 662, 664, 631), (619, 661, 663, 629), (611, 660, 662, 621), (591, 656, 658, 601), (609, 659, 661, 619), (601, 658, 660, 611), (259, 645, 656, 591), (267, 646, 657, 599), (599, 657, 659, 609), (473, 589, 654, 649), (399, 581, 651, 648), (584, 587, 655, 653), (587, 588, 654, 655), (583, 584, 653, 652), (581, 583, 652, 651), (478, 644, 650, 465), (465, 650, 649, 455), (432, 399, 648, 647), (167, 642, 646, 267), (107, 641, 645, 259), (478, 161, 643, 644), (161, 153, 642, 643), (134, 640, 641, 107), (676, 666, 668, 677), (677, 668, 671, 678), (680, 672, 675, 679), (678, 671, 672, 680), (670, 678, 680, 673), (673, 680, 679, 674), (669, 677, 678, 670), (667, 676, 677, 669), (692, 681, 673, 674), (691, 684, 671, 668), (683, 685, 667, 669), (690, 692, 674, 679), (665, 638, 692, 690), (633, 631, 685, 683), (632, 635, 684, 691), (638, 637, 681, 692), (639, 665, 690, 689), (664, 630, 688, 687), (636, 639, 689, 686), (631, 664, 687, 685), (635, 636, 686, 684), (634, 633, 683, 682), (637, 634, 682, 681), (630, 632, 691, 688), (693, 698, 697, 694), (699, 700, 695, 696), (700, 693, 694, 695), (688, 691, 698, 693), (668, 666, 694, 697), (685, 687, 700, 699), (687, 688, 693, 700), (667, 685, 699, 696)])
_uv = me_cube_001.uv_layers.new(name='UVMap')
_uv.uv.foreach_set('vector', [0.5342, 0.02642, 0.5342, 0.02655, 0.534, 0.02659, 0.5339, 0.02642, 0.5343, 0.02653, 0.5345, 0.02658, 0.5345, 0.0268, 0.5343, 0.02679, 0.5333, 0.02248, 0.5332, 0.0224, 0.5334, 0.02241, 0.5334, 0.02248, 0.5343, 0.02223, 0.5343, 0.02221, 0.5344, 0.02242, 0.5344, 0.02243, 0.5341, 0.02227, 0.5343, 0.02223, 0.5344, 0.02243, 0.5341, 0.0225, 0.534, 0.02205, 0.5342, 0.02201, 0.5343, 0.02223, 0.5341, 0.02227, 0.5342, 0.02201, 0.5343, 0.02199, 0.5343, 0.02221, 0.5343, 0.02223, 0.5333, 0.0228, 0.5333, 0.02248, 0.5334, 0.02248, 0.5336, 0.02281, 0.5331, 0.0228, 0.533, 0.02248, 0.5333, 0.02248, 0.5333, 0.0228, 0.533, 0.02248, 0.533, 0.0224, 0.5332, 0.0224, 0.5333, 0.02248, 0.5296, 0.02227, 0.5297, 0.0224, 0.5294, 0.02227, 0.5294, 0.0222, 0.5297, 0.02237, 0.5298, 0.02243, 0.5297, 0.0224, 0.5296, 0.02227, 0.5342, 0.02655, 0.5343, 0.02653, 0.5343, 0.02679, 0.5341, 0.0268, 0.5342, 0.02642, 0.5344, 0.02635, 0.5343, 0.02653, 0.5342, 0.02655, 0.5344, 0.02635, 0.5346, 0.02639, 0.5345, 0.02658, 0.5343, 0.02653, 0.5342, 0.02655, 0.5341, 0.0268, 0.5338, 0.02671, 0.534, 0.02659, 0.5341, 0.0225, 0.5344, 0.02243, 0.5345, 0.02267, 0.5342, 0.02274, 0.5345, 0.02267, 0.5345, 0.02266, 0.5346, 0.02277, 0.5345, 0.02279, 0.5342, 0.02274, 0.5345, 0.02267, 0.5345, 0.02279, 0.5342, 0.02286, 0.5332, 0.02606, 0.5332, 0.02631, 0.5328, 0.02629, 0.5327, 0.02618, 0.5344, 0.02243, 0.5344, 0.02242, 0.5345, 0.02266, 0.5345, 0.02267, 0.533, 0.0224, 0.533, 0.02248, 0.5327, 0.02243, 0.5327, 0.02232, 0.5332, 0.02656, 0.5335, 0.02665, 0.5335, 0.02726, 0.5333, 0.02767, 0.5338, 0.02648, 0.5337, 0.02673, 0.5335, 0.02665, 0.5335, 0.02641, 0.5321, 0.02291, 0.5318, 0.0229, 0.5319, 0.02229, 0.5321, 0.0223, 0.5339, 0.02642, 0.534, 0.02659, 0.5338, 0.02648, 0.5338, 0.0264, 0.534, 0.02659, 0.5338, 0.02671, 0.5337, 0.02673, 0.5338, 0.02648, 0.5338, 0.02378, 0.5338, 0.0238, 0.5339, 0.02404, 0.5338, 0.02404, 0.5335, 0.02641, 0.5335, 0.02665, 0.5332, 0.02656, 0.5332, 0.02631, 0.5336, 0.0262, 0.5335, 0.02641, 0.5332, 0.02631, 0.5332, 0.02606, 0.5334, 0.02612, 0.525, 0.02254, 0.5249, 0.02221, 0.5252, 0.02227, 0.5252, 0.02254, 0.5335, 0.02665, 0.5337, 0.02673, 0.5335, 0.027, 0.5335, 0.02726, 0.5345, 0.02279, 0.5346, 0.02277, 0.5346, 0.02304, 0.5345, 0.02302, 0.5345, 0.02301, 0.5338, 0.0264, 0.5338, 0.02648, 0.5335, 0.02641, 0.5336, 0.0262, 0.5337, 0.02375, 0.5338, 0.02378, 0.5338, 0.02404, 0.5337, 0.02405, 0.5312, 0.02506, 0.5312, 0.02478, 0.5317, 0.02473, 0.5316, 0.02505, 0.5308, 0.02503, 0.5308, 0.02476, 0.531, 0.02484, 0.5312, 0.02478, 0.5312, 0.02506, 0.5332, 0.02631, 0.5332, 0.02656, 0.533, 0.02704, 0.5328, 0.02629, 0.5257, 0.02209, 0.5258, 0.02226, 0.5258, 0.02229, 0.5256, 0.02212, 0.5337, 0.0234, 0.5337, 0.02314, 0.5338, 0.02321, 0.5338, 0.02347, 0.5317, 0.02315, 0.5317, 0.02279, 0.5318, 0.02286, 0.5318, 0.02317, 0.5337, 0.02375, 0.5337, 0.0234, 0.5338, 0.02347, 0.5338, 0.02378, 0.5337, 0.02673, 0.5338, 0.02671, 0.534, 0.02685, 0.5335, 0.027, 0.5336, 0.02302, 0.5336, 0.02291, 0.5338, 0.0229, 0.5337, 0.02304, 0.5318, 0.02286, 0.5318, 0.0229, 0.5318, 0.02316, 0.5318, 0.02317, 0.5338, 0.02321, 0.5338, 0.02326, 0.5338, 0.02352, 0.5338, 0.02347, 0.5338, 0.02347, 0.5338, 0.02352, 0.5338, 0.0238, 0.5338, 0.02378, 0.5312, 0.02478, 0.5312, 0.02474, 0.5312, 0.0246, 0.5317, 0.02465, 0.5317, 0.02473, 0.5317, 0.02212, 0.5318, 0.02212, 0.5319, 0.02229, 0.5318, 0.02223, 0.5339, 0.02705, 0.534, 0.02685, 0.5346, 0.02688, 0.5345, 0.02702, 0.5292, 0.02203, 0.5293, 0.02216, 0.5286, 0.02232, 0.5286, 0.02227, 0.5318, 0.0229, 0.5318, 0.02286, 0.5318, 0.02223, 0.5319, 0.02229, 0.5299, 0.02591, 0.5299, 0.02587, 0.5299, 0.0249, 0.5299, 0.0249, 0.5327, 0.02618, 0.5328, 0.02629, 0.5326, 0.0272, 0.5324, 0.0271, 0.5337, 0.02405, 0.5338, 0.02404, 0.5338, 0.02428, 0.5337, 0.02423, 0.5338, 0.02404, 0.5339, 0.02404, 0.5339, 0.02428, 0.5338, 0.02428, 0.5302, 0.02606, 0.5299, 0.02591, 0.5299, 0.0249, 0.5302, 0.02498, 0.533, 0.02704, 0.5332, 0.028, 0.533, 0.02801, 0.5329, 0.02756, 0.5332, 0.02656, 0.5333, 0.02767, 0.5332, 0.028, 0.533, 0.02704, 0.5335, 0.02091, 0.5336, 0.02092, 0.5336, 0.02147, 0.5335, 0.02143, 0.5334, 0.02087, 0.5335, 0.02091, 0.5335, 0.02143, 0.5333, 0.02134, 0.204, 0.02153, 0.2042, 0.02162, 0.2038, 0.02238, 0.2036, 0.02226, 0.2018, 0.0194, 0.2015, 0.01932, 0.2015, 0.01846, 0.2017, 0.01847, 0.2046, 0.02244, 0.205, 0.02262, 0.2052, 0.02309, 0.2045, 0.02283, 0.2042, 0.02162, 0.2044, 0.02198, 0.2043, 0.02273, 0.2038, 0.02238, 0.1533, 0.01871, 0.1535, 0.01869, 0.1535, 0.01931, 0.1533, 0.01926, 0.5328, 0.02629, 0.533, 0.02704, 0.5329, 0.02756, 0.5326, 0.0272, 0.2044, 0.02198, 0.2046, 0.02244, 0.2045, 0.02283, 0.2043, 0.02273, 0.2015, 0.01932, 0.2014, 0.01932, 0.2014, 0.01847, 0.2015, 0.01846, 0.5332, 0.028, 0.5334, 0.02802, 0.5335, 0.02819, 0.533, 0.02801, 0.5318, 0.02286, 0.5317, 0.02279, 0.5317, 0.02212, 0.5318, 0.02223, 0.5326, 0.02268, 0.5326, 0.02263, 0.5327, 0.02271, 0.5327, 0.02279, 0.5336, 0.02369, 0.5336, 0.02329, 0.5337, 0.0234, 0.5337, 0.02375, 0.5335, 0.027, 0.534, 0.02685, 0.5339, 0.02705, 0.5335, 0.0271, 0.5336, 0.02329, 0.5336, 0.02304, 0.5337, 0.02314, 0.5337, 0.0234, 0.5333, 0.02767, 0.5333, 0.02772, 0.5334, 0.02802, 0.5332, 0.028, 0.5326, 0.02263, 0.5326, 0.02243, 0.5327, 0.02243, 0.5327, 0.02271, 0.5339, 0.02404, 0.5341, 0.02405, 0.5341, 0.02427, 0.5339, 0.02428, 0.5318, 0.02212, 0.5321, 0.02212, 0.5321, 0.0223, 0.5319, 0.02229, 0.5338, 0.02352, 0.5341, 0.02355, 0.5341, 0.02382, 0.5338, 0.0238, 0.5338, 0.02326, 0.5341, 0.0233, 0.5341, 0.02355, 0.5338, 0.02352, 0.5318, 0.0229, 0.5321, 0.02291, 0.5321, 0.02314, 0.5318, 0.02316, 0.5336, 0.02291, 0.5337, 0.02253, 0.5338, 0.02254, 0.5338, 0.0229, 0.5293, 0.02216, 0.5293, 0.02251, 0.5286, 0.02251, 0.5286, 0.02232, 0.5338, 0.0238, 0.5341, 0.02382, 0.5341, 0.02405, 0.5339, 0.02404, 0.533, 0.02248, 0.5331, 0.0228, 0.5327, 0.02281, 0.5327, 0.02243, 0.5298, 0.02243, 0.5299, 0.0226, 0.5297, 0.0226, 0.5297, 0.0224, 0.5297, 0.0224, 0.5297, 0.0226, 0.5294, 0.0226, 0.5294, 0.02227, 0.5329, 0.02199, 0.533, 0.02209, 0.5329, 0.02207, 0.5329, 0.02205, 0.531, 0.02484, 0.5308, 0.02476, 0.5308, 0.02469, 0.531, 0.02472, 0.5256, 0.02196, 0.5257, 0.02209, 0.5256, 0.02212, 0.5255, 0.02192, 0.5257, 0.02249, 0.5258, 0.02251, 0.5257, 0.02286, 0.5257, 0.02286, 0.5299, 0.02314, 0.53, 0.02322, 0.5299, 0.02353, 0.5299, 0.02354, 0.5239, 0.02372, 0.524, 0.02361, 0.524, 0.02399, 0.524, 0.024, 0.5256, 0.02227, 0.5256, 0.02236, 0.5257, 0.02279, 0.5256, 0.02271, 0.5239, 0.02348, 0.5239, 0.02332, 0.524, 0.02338, 0.5239, 0.0235, 0.5239, 0.02332, 0.5239, 0.02329, 0.524, 0.02329, 0.524, 0.02338, 0.5329, 0.02195, 0.5329, 0.02199, 0.5329, 0.02205, 0.5328, 0.022, 0.5312, 0.02478, 0.531, 0.02484, 0.531, 0.02472, 0.5312, 0.02474, 0.5308, 0.02315, 0.5308, 0.02317, 0.5308, 0.0233, 0.5308, 0.02333, 0.5314, 0.02414, 0.5314, 0.024, 0.5315, 0.02413, 0.5315, 0.02414, 0.5313, 0.02413, 0.5313, 0.02409, 0.5314, 0.024, 0.5314, 0.02414, 0.5256, 0.02271, 0.5256, 0.02271, 0.5257, 0.02279, 0.5256, 0.02284, 0.5255, 0.02225, 0.5256, 0.02227, 0.5256, 0.02271, 0.5256, 0.02271, 0.5311, 0.02444, 0.5309, 0.02441, 0.5313, 0.02413, 0.5314, 0.02414, 0.5256, 0.02236, 0.5257, 0.02249, 0.5257, 0.02286, 0.5257, 0.02279, 0.5313, 0.02446, 0.5311, 0.02444, 0.5314, 0.02414, 0.5315, 0.02414, 0.5312, 0.02474, 0.531, 0.02472, 0.5311, 0.02444, 0.5313, 0.02446, 0.5256, 0.02212, 0.5258, 0.02229, 0.5257, 0.02249, 0.5256, 0.02236, 0.531, 0.02472, 0.5308, 0.02469, 0.5309, 0.02441, 0.5311, 0.02444, 0.5255, 0.02189, 0.5255, 0.02192, 0.5256, 0.02227, 0.5255, 0.02225, 0.5255, 0.02192, 0.5256, 0.02212, 0.5256, 0.02236, 0.5256, 0.02227, 0.524, 0.02338, 0.524, 0.02329, 0.524, 0.02361, 0.5239, 0.02372, 0.5328, 0.022, 0.5329, 0.02205, 0.5329, 0.02232, 0.5328, 0.02228, 0.5258, 0.02229, 0.5258, 0.02222, 0.5258, 0.02251, 0.5257, 0.02249, 0.5333, 0.02134, 0.5335, 0.02143, 0.5335, 0.0221, 0.5333, 0.02199, 0.1533, 0.01926, 0.1535, 0.01931, 0.1535, 0.02001, 0.1533, 0.01995, 0.5335, 0.02143, 0.5336, 0.02147, 0.5336, 0.02217, 0.5335, 0.0221, 0.1978, 0.02125, 0.1975, 0.02141, 0.1974, 0.02088, 0.1977, 0.02067, 0.1981, 0.0212, 0.1979, 0.02122, 0.1978, 0.02063, 0.1981, 0.02061, 0.5326, 0.02505, 0.5333, 0.0253, 0.5333, 0.02595, 0.533, 0.02584, 0.5326, 0.02572, 0.2038, 0.02238, 0.2043, 0.02273, 0.2039, 0.02328, 0.2033, 0.02268, 0.2043, 0.02273, 0.2045, 0.02283, 0.2045, 0.02351, 0.2039, 0.02328, 0.1979, 0.02122, 0.1978, 0.02125, 0.1977, 0.02067, 0.1978, 0.02063, 0.1977, 0.02067, 0.1974, 0.02088, 0.1974, 0.02012, 0.1978, 0.01991, 0.1978, 0.02063, 0.1977, 0.02067, 0.1978, 0.01991, 0.1978, 0.01987, 0.2048, 0.02362, 0.2052, 0.02374, 0.2048, 0.02448, 0.2048, 0.02451, 0.2033, 0.02268, 0.2039, 0.02328, 0.2035, 0.02381, 0.2026, 0.02298, 0.2039, 0.02328, 0.2045, 0.02351, 0.2042, 0.02376, 0.2039, 0.02401, 0.2035, 0.02381, 0.5333, 0.02199, 0.5335, 0.0221, 0.5336, 0.02269, 0.5333, 0.02268, 0.5333, 0.02243, 0.1471, 0.02135, 0.147, 0.02143, 0.147, 0.02086, 0.1471, 0.02079, 0.1981, 0.02061, 0.1978, 0.02063, 0.1978, 0.01987, 0.198, 0.01985, 0.5275, 0.02347, 0.5274, 0.02356, 0.5274, 0.023, 0.5275, 0.02291, 0.525, 0.01613, 0.5248, 0.01627, 0.5248, 0.01513, 0.5251, 0.015, 0.5246, 0.01636, 0.5245, 0.01644, 0.5246, 0.01526, 0.5247, 0.0152, 0.5248, 0.01627, 0.5246, 0.01636, 0.5247, 0.0152, 0.5248, 0.01513, 0.1978, 0.01991, 0.1974, 0.02012, 0.1974, 0.0195, 0.1977, 0.01932, 0.2039, 0.02401, 0.2043, 0.02434, 0.2047, 0.02447, 0.2036, 0.02449, 0.2033, 0.02428, 0.2029, 0.02407, 0.198, 0.01985, 0.1978, 0.01987, 0.1978, 0.01929, 0.1981, 0.01927, 0.2026, 0.02298, 0.2035, 0.02381, 0.2025, 0.02379, 0.202, 0.02304, 0.2035, 0.02381, 0.2039, 0.02401, 0.2029, 0.02407, 0.2025, 0.02379, 0.1978, 0.01987, 0.1978, 0.01991, 0.1977, 0.01932, 0.1978, 0.01929, 0.1981, 0.01927, 0.1978, 0.01929, 0.1978, 0.01895, 0.1981, 0.01894, 0.2033, 0.02428, 0.2036, 0.02449, 0.2024, 0.02507, 0.2022, 0.02464, 0.202, 0.02304, 0.2025, 0.02379, 0.2018, 0.02384, 0.2016, 0.02307, 0.2025, 0.02379, 0.2029, 0.02407, 0.202, 0.02421, 0.2018, 0.02384, 0.1978, 0.01929, 0.1977, 0.01932, 0.1977, 0.01897, 0.1978, 0.01895, 0.1997, 0.01942, 0.1995, 0.01956, 0.1996, 0.01812, 0.1997, 0.01808, 0.1993, 0.01963, 0.1992, 0.01969, 0.1993, 0.01816, 0.1995, 0.01815, 0.1995, 0.01956, 0.1993, 0.01963, 0.1995, 0.01815, 0.1996, 0.01812, 0.1977, 0.01932, 0.1974, 0.0195, 0.1974, 0.01905, 0.1977, 0.01897, 0.1997, 0.01808, 0.1996, 0.01812, 0.1996, 0.0172, 0.1998, 0.01717, 0.1995, 0.01815, 0.1993, 0.01816, 0.1993, 0.01724, 0.1996, 0.01722, 0.1978, 0.01895, 0.1977, 0.01897, 0.1977, 0.01818, 0.1979, 0.01816, 0.1996, 0.01812, 0.1995, 0.01815, 0.1996, 0.01722, 0.1996, 0.0172, 0.1977, 0.01897, 0.1974, 0.01905, 0.1975, 0.01825, 0.1977, 0.01818, 0.1997, 0.01808, 0.1998, 0.01717, 0.1999, 0.01657, 0.1999, 0.0171, 0.2016, 0.02307, 0.2018, 0.02384, 0.201, 0.024, 0.2008, 0.0233, 0.2018, 0.02384, 0.202, 0.02421, 0.2012, 0.02433, 0.201, 0.024, 0.1981, 0.01894, 0.1978, 0.01895, 0.1979, 0.01816, 0.1981, 0.01816, 0.1965, 0.02037, 0.1962, 0.02042, 0.1962, 0.02013, 0.1965, 0.02016, 0.201, 0.024, 0.2012, 0.02433, 0.2008, 0.02468, 0.2006, 0.0243, 0.1998, 0.01717, 0.1996, 0.0172, 0.1997, 0.01672, 0.1998, 0.01668, 0.1979, 0.01816, 0.1977, 0.01818, 0.1977, 0.0177, 0.1979, 0.01768, 0.1996, 0.01722, 0.1993, 0.01724, 0.1994, 0.01676, 0.1995, 0.01674, 0.2008, 0.0233, 0.201, 0.024, 0.2006, 0.0243, 0.2004, 0.02351, 0.1996, 0.0172, 0.1996, 0.01722, 0.1995, 0.01674, 0.1997, 0.01672, 0.1981, 0.01816, 0.1979, 0.01816, 0.1979, 0.01768, 0.198, 0.01768, 0.1977, 0.01818, 0.1975, 0.01825, 0.1974, 0.01777, 0.1977, 0.0177, 0.2001, 0.02463, 0.2004, 0.02465, 0.2004, 0.02545, 0.2002, 0.02547, 0.1995, 0.01628, 0.1994, 0.01629, 0.1994, 0.01582, 0.1995, 0.01581, 0.1997, 0.01627, 0.1995, 0.01628, 0.1995, 0.01581, 0.1997, 0.01582, 0.201, 0.02009, 0.2009, 0.01971, 0.201, 0.01949, 0.2012, 0.0196, 0.1979, 0.01768, 0.1977, 0.0177, 0.1978, 0.01691, 0.1979, 0.01691, 0.1998, 0.01717, 0.1998, 0.01668, 0.1999, 0.01628, 0.1999, 0.01657, 0.2003, 0.02438, 0.2004, 0.02465, 0.2001, 0.02463, 0.2, 0.02446, 0.2002, 0.02382, 0.2003, 0.02438, 0.2, 0.02446, 0.1999, 0.02413, 0.2047, 0.01816, 0.2047, 0.0181, 0.2051, 0.01828, 0.2051, 0.01837, 0.1962, 0.02092, 0.1961, 0.02079, 0.1962, 0.02042, 0.1963, 0.02049, 0.1967, 0.02026, 0.1965, 0.02037, 0.1965, 0.02016, 0.1967, 0.02017, 0.1966, 0.02052, 0.1964, 0.0205, 0.1965, 0.02037, 0.1967, 0.02026, 0.1964, 0.0205, 0.1963, 0.02049, 0.1962, 0.02042, 0.1965, 0.02037, 0.1965, 0.02016, 0.1962, 0.02013, 0.1962, 0.02001, 0.1965, 0.02009, 0.1967, 0.02002, 0.1966, 0.01996, 0.1966, 0.01987, 0.1968, 0.01986, 0.1967, 0.02017, 0.1965, 0.02016, 0.1965, 0.02009, 0.1967, 0.02011, 0.1966, 0.01996, 0.1965, 0.0196, 0.1965, 0.01971, 0.1966, 0.01987, 0.1965, 0.02002, 0.1963, 0.01981, 0.1965, 0.0196, 0.1966, 0.01996, 0.2048, 0.01653, 0.2048, 0.01671, 0.2047, 0.01667, 0.2047, 0.01653, 0.2019, 0.01655, 0.202, 0.01655, 0.202, 0.01703, 0.2019, 0.01703, 0.2014, 0.01969, 0.2012, 0.0196, 0.2013, 0.01908, 0.2014, 0.01916, 0.2017, 0.01629, 0.2019, 0.0163, 0.2019, 0.01655, 0.2018, 0.01657, 0.2019, 0.0163, 0.202, 0.0163, 0.202, 0.01655, 0.2019, 0.01655, 0.198, 0.01768, 0.1979, 0.01768, 0.1979, 0.01691, 0.198, 0.01691, 0.2012, 0.0196, 0.201, 0.01949, 0.2011, 0.019, 0.2013, 0.01908, 0.198, 0.01691, 0.1979, 0.01691, 0.1978, 0.01644, 0.198, 0.01644, 0.1962, 0.02134, 0.196, 0.02116, 0.1961, 0.02079, 0.1962, 0.02092, 0.1998, 0.01668, 0.1997, 0.01672, 0.1997, 0.01627, 0.1998, 0.01625, 0.2004, 0.02351, 0.2006, 0.0243, 0.2003, 0.02438, 0.2002, 0.02382, 0.2006, 0.0243, 0.2008, 0.02468, 0.2004, 0.02465, 0.2003, 0.02438, 0.2047, 0.01816, 0.2051, 0.01837, 0.2049, 0.0186, 0.2048, 0.01843, 0.2012, 0.02048, 0.201, 0.02009, 0.2012, 0.0196, 0.2014, 0.01969, 0.1997, 0.01672, 0.1995, 0.01674, 0.1995, 0.01628, 0.1997, 0.01627, 0.1995, 0.01674, 0.1994, 0.01676, 0.1994, 0.01629, 0.1995, 0.01628, 0.2013, 0.01908, 0.2011, 0.019, 0.2011, 0.01829, 0.2012, 0.01827, 0.1959, 0.01961, 0.196, 0.01964, 0.1959, 0.02046, 0.1959, 0.02045, 0.2019, 0.01703, 0.202, 0.01703, 0.202, 0.0176, 0.2019, 0.0176, 0.2014, 0.01916, 0.2013, 0.01908, 0.2012, 0.01827, 0.2013, 0.01823, 0.1979, 0.01691, 0.1978, 0.01691, 0.1978, 0.01644, 0.1978, 0.01644, 0.201, 0.01949, 0.2009, 0.01941, 0.201, 0.01893, 0.2011, 0.019, 0.1958, 0.02044, 0.1959, 0.02045, 0.1959, 0.02111, 0.1957, 0.0211, 0.2011, 0.01829, 0.201, 0.01832, 0.2009, 0.01764, 0.2009, 0.01762, 0.2012, 0.01827, 0.2011, 0.01829, 0.2009, 0.01762, 0.201, 0.01759, 0.1959, 0.02045, 0.1959, 0.02046, 0.1959, 0.02112, 0.1959, 0.02111, 0.2011, 0.019, 0.201, 0.01893, 0.201, 0.01832, 0.2011, 0.01829, 0.1958, 0.01958, 0.1959, 0.01961, 0.1959, 0.02045, 0.1958, 0.02044, 0.2021, 0.01841, 0.202, 0.01834, 0.2019, 0.01811, 0.2021, 0.0181, 0.2009, 0.01743, 0.201, 0.01759, 0.2009, 0.01762, 0.2009, 0.01764, 0.2011, 0.01756, 0.2011, 0.01756, 0.201, 0.01759, 0.2009, 0.01743, 0.1957, 0.0211, 0.1959, 0.02111, 0.1958, 0.02134, 0.1957, 0.02143, 0.2013, 0.01823, 0.2012, 0.01827, 0.201, 0.01759, 0.2011, 0.01756, 0.2019, 0.0176, 0.202, 0.0176, 0.2021, 0.0181, 0.2019, 0.01811, 0.1955, 0.01914, 0.1955, 0.01887, 0.1955, 0.01842, 0.1956, 0.01864, 0.2042, 0.02376, 0.2045, 0.02351, 0.2046, 0.02456, 0.2043, 0.02461, 0.2039, 0.02401, 0.2042, 0.02376, 0.2043, 0.02461, 0.2041, 0.02463, 0.2028, 0.01627, 0.2031, 0.01625, 0.2031, 0.01669, 0.2029, 0.0167, 0.2031, 0.01625, 0.2033, 0.01624, 0.2032, 0.01669, 0.2031, 0.01669, 0.2046, 0.02456, 0.2048, 0.02451, 0.2047, 0.02496, 0.2046, 0.02499, 0.2041, 0.02463, 0.2043, 0.02461, 0.2044, 0.02502, 0.2043, 0.02504, 0.2045, 0.02351, 0.2048, 0.02362, 0.2048, 0.02451, 0.2046, 0.02456, 0.2026, 0.01626, 0.203, 0.01603, 0.2033, 0.01624, 0.2031, 0.01625, 0.1999, 0.01849, 0.2002, 0.01834, 0.2003, 0.01883, 0.2001, 0.01885, 0.1954, 0.02061, 0.1955, 0.02096, 0.1954, 0.02143, 0.1955, 0.02112, 0.2046, 0.02499, 0.2047, 0.02496, 0.2048, 0.02552, 0.2048, 0.02555, 0.2043, 0.02504, 0.2044, 0.02502, 0.2046, 0.02557, 0.2046, 0.02558, 0.2016, 0.01674, 0.2017, 0.01674, 0.2016, 0.01732, 0.2016, 0.01732, 0.2044, 0.02502, 0.2046, 0.02499, 0.2048, 0.02555, 0.2046, 0.02557, 0.2001, 0.01885, 0.2003, 0.01883, 0.2002, 0.01916, 0.2001, 0.01917, 0.2026, 0.01628, 0.2028, 0.01627, 0.2029, 0.0167, 0.2027, 0.01672, 0.2043, 0.02461, 0.2046, 0.02456, 0.2046, 0.02499, 0.2044, 0.02502, 0.2015, 0.0163, 0.2017, 0.01629, 0.2017, 0.01674, 0.2016, 0.01674, 0.2016, 0.01732, 0.2016, 0.01732, 0.2016, 0.0177, 0.2016, 0.0177, 0.2046, 0.02557, 0.2048, 0.02555, 0.2048, 0.02592, 0.2047, 0.02594, 0.2027, 0.0173, 0.2028, 0.01729, 0.2028, 0.01767, 0.2028, 0.01768, 0.2, 0.01957, 0.2001, 0.01956, 0.2001, 0.01988, 0.2, 0.01989, 0.2031, 0.01669, 0.2032, 0.01669, 0.203, 0.01728, 0.2029, 0.01728, 0.2029, 0.0167, 0.2031, 0.01669, 0.2029, 0.01728, 0.2028, 0.01729, 0.2001, 0.01917, 0.2002, 0.01916, 0.2001, 0.01956, 0.2, 0.01957, 0.2027, 0.01672, 0.2029, 0.0167, 0.2028, 0.01729, 0.2027, 0.0173, 0.2028, 0.01768, 0.2028, 0.01767, 0.2028, 0.01809, 0.2027, 0.0181, 0.2, 0.01989, 0.2001, 0.01988, 0.2, 0.02022, 0.2, 0.02023, 0.2028, 0.01767, 0.203, 0.01766, 0.2029, 0.01808, 0.2028, 0.01809, 0.203, 0.01766, 0.203, 0.01766, 0.203, 0.01808, 0.2029, 0.01808, 0.2046, 0.02558, 0.2046, 0.02557, 0.2047, 0.02594, 0.2046, 0.02595, 0.2048, 0.02555, 0.2048, 0.02552, 0.2049, 0.0259, 0.2048, 0.02592, 0.2029, 0.01728, 0.203, 0.01728, 0.203, 0.01766, 0.203, 0.01766, 0.2028, 0.01729, 0.2029, 0.01728, 0.203, 0.01766, 0.2028, 0.01767, 0.2029, 0.01808, 0.203, 0.01808, 0.203, 0.01837, 0.2029, 0.01837, 0.2028, 0.01809, 0.2028, 0.01838, 0.2026, 0.01842, 0.2026, 0.01827, 0.2047, 0.02635, 0.2048, 0.02634, 0.2049, 0.02663, 0.2048, 0.02664, 0.205, 0.02631, 0.205, 0.02629, 0.2052, 0.02643, 0.2051, 0.02644, 0.2047, 0.02594, 0.2048, 0.02592, 0.205, 0.02631, 0.2048, 0.02634, 0.2016, 0.0177, 0.2016, 0.0177, 0.2016, 0.0181, 0.2016, 0.0181, 0.2046, 0.02595, 0.2047, 0.02594, 0.2048, 0.02634, 0.2047, 0.02635, 0.2048, 0.02592, 0.2049, 0.0259, 0.205, 0.02629, 0.205, 0.02631, 0.1961, 0.01712, 0.1963, 0.017, 0.1962, 0.01717, 0.1962, 0.01729, 0.196, 0.01719, 0.1961, 0.01712, 0.1962, 0.01729, 0.1961, 0.01729, 0.196, 0.01705, 0.1961, 0.01693, 0.1961, 0.01712, 0.196, 0.01719, 0.1961, 0.01693, 0.1962, 0.01689, 0.1963, 0.017, 0.1961, 0.01712, 0.2028, 0.01809, 0.2029, 0.01808, 0.2029, 0.01837, 0.2028, 0.01838, 0.2, 0.02023, 0.2, 0.02022, 0.2, 0.02047, 0.1999, 0.02048, 0.2016, 0.0181, 0.2016, 0.0181, 0.2016, 0.01826, 0.2015, 0.01826, 0.2048, 0.02634, 0.205, 0.02631, 0.205, 0.0266, 0.2049, 0.02663, 0.2051, 0.02644, 0.2052, 0.02643, 0.2052, 0.02658, 0.2052, 0.0266, 0.2015, 0.01826, 0.2016, 0.01826, 0.2016, 0.01841, 0.2015, 0.01841, 0.2026, 0.01827, 0.2026, 0.01827, 0.2026, 0.01842, 0.2026, 0.01843, 0.1962, 0.01689, 0.1961, 0.01693, 0.1961, 0.01681, 0.1961, 0.01679, 0.1961, 0.01693, 0.196, 0.01705, 0.196, 0.01687, 0.1961, 0.01681, 0.2027, 0.0181, 0.2028, 0.01809, 0.2026, 0.01827, 0.2026, 0.01827, 0.205, 0.0266, 0.205, 0.02631, 0.2051, 0.02644, 0.2052, 0.0266, 0.2015, 0.01817, 0.2015, 0.01829, 0.2015, 0.01841, 0.2015, 0.01835, 0.2002, 0.02547, 0.2004, 0.02545, 0.2002, 0.02577, 0.2001, 0.02575, 0.204, 0.01771, 0.2044, 0.01807, 0.2045, 0.01868, 0.2042, 0.01851, 0.2004, 0.02545, 0.2006, 0.02543, 0.2003, 0.02578, 0.2002, 0.02577, 0.2006, 0.02543, 0.2009, 0.02538, 0.2005, 0.02579, 0.2003, 0.02578, 0.2043, 0.01795, 0.2047, 0.01816, 0.2048, 0.01843, 0.2046, 0.01826, 0.2008, 0.02468, 0.2012, 0.02433, 0.2009, 0.02538, 0.2006, 0.02543, 0.2004, 0.02465, 0.2008, 0.02468, 0.2006, 0.02543, 0.2004, 0.02545, 0.2012, 0.02433, 0.202, 0.02421, 0.2014, 0.02531, 0.2009, 0.02538, 0.2022, 0.02464, 0.2024, 0.02507, 0.2015, 0.02524, 0.2014, 0.02527, 0.1963, 0.01981, 0.1962, 0.02001, 0.1962, 0.01927, 0.1963, 0.0193, 0.5233, 0.02721, 0.5235, 0.02726, 0.5235, 0.02741, 0.5232, 0.02732, 0.5231, 0.02728, 0.5231, 0.02754, 0.5229, 0.02751, 0.5229, 0.02729, 0.5333, 0.02313, 0.5334, 0.02313, 0.5334, 0.02321, 0.5332, 0.02321, 0.5339, 0.02231, 0.5339, 0.02255, 0.5338, 0.02255, 0.5339, 0.02232, 0.5341, 0.02227, 0.5341, 0.0225, 0.5339, 0.02255, 0.5339, 0.02231, 0.534, 0.02205, 0.5341, 0.02227, 0.5339, 0.02231, 0.5339, 0.02207, 0.5339, 0.02207, 0.5339, 0.02231, 0.5339, 0.02232, 0.5338, 0.02208, 0.5333, 0.0228, 0.5336, 0.02281, 0.5334, 0.02313, 0.5333, 0.02313, 0.5331, 0.0228, 0.5333, 0.0228, 0.5333, 0.02313, 0.533, 0.02313, 0.533, 0.02313, 0.5333, 0.02313, 0.5332, 0.02321, 0.533, 0.02321, 0.5296, 0.02293, 0.5294, 0.023, 0.5294, 0.02293, 0.5297, 0.0228, 0.5297, 0.02283, 0.5296, 0.02293, 0.5297, 0.0228, 0.5298, 0.02276, 0.5232, 0.02732, 0.5233, 0.02759, 0.5231, 0.02754, 0.5231, 0.02728, 0.5233, 0.02721, 0.5232, 0.02732, 0.5231, 0.02728, 0.5231, 0.0271, 0.5231, 0.0271, 0.5231, 0.02728, 0.5229, 0.02729, 0.5228, 0.0271, 0.5232, 0.02732, 0.5235, 0.02741, 0.5236, 0.02756, 0.5233, 0.02759, 0.5341, 0.0225, 0.5342, 0.02274, 0.5339, 0.0228, 0.5339, 0.02255, 0.5339, 0.0228, 0.5339, 0.02292, 0.5338, 0.02293, 0.5339, 0.0228, 0.5342, 0.02274, 0.5342, 0.02286, 0.5339, 0.02292, 0.5339, 0.0228, 0.5243, 0.02705, 0.5247, 0.02728, 0.5247, 0.02737, 0.5243, 0.0273, 0.5339, 0.02255, 0.5339, 0.0228, 0.5339, 0.0228, 0.5338, 0.02255, 0.533, 0.02321, 0.5327, 0.02329, 0.5327, 0.02318, 0.533, 0.02313, 0.5243, 0.02755, 0.5239, 0.02861, 0.5238, 0.02818, 0.524, 0.02757, 0.5237, 0.02735, 0.5239, 0.02733, 0.524, 0.02757, 0.5237, 0.0276, 0.5321, 0.02291, 0.5321, 0.0223, 0.5323, 0.02229, 0.5323, 0.0229, 0.5235, 0.02726, 0.5236, 0.02725, 0.5237, 0.02735, 0.5235, 0.02741, 0.5235, 0.02741, 0.5237, 0.02735, 0.5237, 0.0276, 0.5236, 0.02756, 0.5344, 0.02378, 0.5344, 0.02404, 0.5343, 0.02404, 0.5343, 0.0238, 0.5239, 0.02733, 0.5243, 0.0273, 0.5243, 0.02755, 0.524, 0.02757, 0.5239, 0.02712, 0.5241, 0.02707, 0.5243, 0.02705, 0.5243, 0.0273, 0.5239, 0.02733, 0.525, 0.02254, 0.5252, 0.02254, 0.5252, 0.02282, 0.5249, 0.02286, 0.524, 0.02757, 0.5238, 0.02818, 0.5238, 0.0279, 0.5237, 0.0276, 0.5236, 0.0272, 0.5239, 0.02701, 0.5239, 0.02704, 0.5239, 0.02712, 0.5236, 0.02725, 0.5236, 0.02725, 0.5239, 0.02712, 0.5239, 0.02733, 0.5237, 0.02735, 0.5345, 0.02375, 0.5345, 0.02405, 0.5344, 0.02404, 0.5344, 0.02378, 0.5312, 0.02506, 0.5316, 0.02505, 0.5317, 0.02534, 0.5312, 0.02532, 0.5308, 0.02503, 0.5312, 0.02506, 0.5312, 0.02532, 0.531, 0.02525, 0.5308, 0.0253, 0.5243, 0.0273, 0.5247, 0.02737, 0.5244, 0.02805, 0.5243, 0.02755, 0.5243, 0.02307, 0.5242, 0.02304, 0.5244, 0.02288, 0.5244, 0.02291, 0.5345, 0.0234, 0.5344, 0.02347, 0.5344, 0.02321, 0.5345, 0.02314, 0.5325, 0.02315, 0.5324, 0.02317, 0.5324, 0.02287, 0.5325, 0.02279, 0.5345, 0.02375, 0.5344, 0.02378, 0.5344, 0.02347, 0.5345, 0.0234, 0.5237, 0.0276, 0.5238, 0.0279, 0.5234, 0.02767, 0.5236, 0.02756, 0.5336, 0.02205, 0.5337, 0.02204, 0.5338, 0.02217, 0.5336, 0.02216, 0.5324, 0.02287, 0.5324, 0.02317, 0.5323, 0.02316, 0.5323, 0.0229, 0.5344, 0.02321, 0.5344, 0.02347, 0.5343, 0.02352, 0.5343, 0.02326, 0.5344, 0.02347, 0.5344, 0.02378, 0.5343, 0.0238, 0.5343, 0.02352, 0.5312, 0.02532, 0.5317, 0.02534, 0.5317, 0.02541, 0.5312, 0.02548, 0.5312, 0.02535, 0.5324, 0.02212, 0.5324, 0.02224, 0.5323, 0.02229, 0.5323, 0.02212, 0.5235, 0.02789, 0.5228, 0.02773, 0.5228, 0.02758, 0.5234, 0.02767, 0.5292, 0.02303, 0.5286, 0.02277, 0.5286, 0.02271, 0.5293, 0.02288, 0.5323, 0.0229, 0.5323, 0.02229, 0.5324, 0.02224, 0.5324, 0.02287, 0.5305, 0.02589, 0.5304, 0.02488, 0.5305, 0.02488, 0.5306, 0.02585, 0.5306, 0.02585, 0.5305, 0.02488, 0.5306, 0.02484, 0.5307, 0.02576, 0.5345, 0.02405, 0.5345, 0.02423, 0.5343, 0.02428, 0.5344, 0.02404, 0.5344, 0.02404, 0.5343, 0.02428, 0.5343, 0.02428, 0.5343, 0.02404, 0.5302, 0.02606, 0.5302, 0.02498, 0.5304, 0.02488, 0.5305, 0.02589, 0.5244, 0.02805, 0.5244, 0.02859, 0.5241, 0.029, 0.5239, 0.02895, 0.5243, 0.02755, 0.5244, 0.02805, 0.5239, 0.02895, 0.5239, 0.02861, 0.5341, 0.02091, 0.534, 0.02143, 0.5339, 0.02147, 0.534, 0.02092, 0.5342, 0.02087, 0.5343, 0.02134, 0.534, 0.02143, 0.5341, 0.02091, 0.2021, 0.0193, 0.202, 0.01845, 0.2023, 0.01841, 0.2022, 0.01927, 0.2018, 0.0194, 0.2017, 0.01847, 0.202, 0.01844, 0.202, 0.01931, 0.4401, 0.019, 0.4402, 0.0194, 0.4394, 0.01952, 0.4396, 0.0191, 0.1963, 0.02273, 0.1966, 0.02354, 0.196, 0.02377, 0.196, 0.02301, 0.1537, 0.01871, 0.1537, 0.01926, 0.1535, 0.01931, 0.1535, 0.01869, 0.5247, 0.02737, 0.5247, 0.0283, 0.5244, 0.02859, 0.5244, 0.02805, 0.4403, 0.01859, 0.4404, 0.01935, 0.4402, 0.0194, 0.4401, 0.019, 0.202, 0.01931, 0.202, 0.01844, 0.202, 0.01845, 0.2021, 0.0193, 0.4399, 0.01895, 0.4401, 0.019, 0.4396, 0.0191, 0.4397, 0.01894, 0.5324, 0.02287, 0.5324, 0.02224, 0.5324, 0.02212, 0.5325, 0.02279, 0.5326, 0.02218, 0.5327, 0.02208, 0.5327, 0.02215, 0.5326, 0.02223, 0.5239, 0.02861, 0.5238, 0.02866, 0.5238, 0.02828, 0.5238, 0.02818, 0.5238, 0.0279, 0.5238, 0.028, 0.5235, 0.02789, 0.5234, 0.02767, 0.5345, 0.02329, 0.5345, 0.0234, 0.5345, 0.02314, 0.5345, 0.02304, 0.5239, 0.02861, 0.5239, 0.02895, 0.5237, 0.02894, 0.5238, 0.02866, 0.5326, 0.02223, 0.5327, 0.02215, 0.5327, 0.02243, 0.5326, 0.02243, 0.5343, 0.02404, 0.5343, 0.02428, 0.5341, 0.02427, 0.5341, 0.02405, 0.5323, 0.02212, 0.5323, 0.02229, 0.5321, 0.0223, 0.5321, 0.02212, 0.5343, 0.02352, 0.5343, 0.0238, 0.5341, 0.02382, 0.5341, 0.02355, 0.5343, 0.02326, 0.5343, 0.02352, 0.5341, 0.02355, 0.5341, 0.0233, 0.5323, 0.0229, 0.5323, 0.02316, 0.5321, 0.02314, 0.5321, 0.02291, 0.5336, 0.02216, 0.5338, 0.02217, 0.5338, 0.02254, 0.5337, 0.02253, 0.5293, 0.02288, 0.5286, 0.02271, 0.5286, 0.02251, 0.5293, 0.02251, 0.5343, 0.0238, 0.5343, 0.02404, 0.5341, 0.02405, 0.5341, 0.02382, 0.533, 0.02313, 0.5327, 0.02318, 0.5327, 0.02281, 0.5331, 0.0228, 0.5298, 0.02276, 0.5297, 0.0228, 0.5297, 0.0226, 0.5299, 0.0226, 0.5297, 0.0228, 0.5294, 0.02293, 0.5294, 0.0226, 0.5297, 0.0226, 0.5331, 0.02227, 0.533, 0.02222, 0.533, 0.0222, 0.5331, 0.02217, 0.531, 0.02525, 0.531, 0.02538, 0.5308, 0.02539, 0.5308, 0.0253, 0.5239, 0.02712, 0.5239, 0.027, 0.5241, 0.0271, 0.5241, 0.02707, 0.5243, 0.02267, 0.5243, 0.0223, 0.5243, 0.02231, 0.5243, 0.02266, 0.5299, 0.02399, 0.5299, 0.02354, 0.5299, 0.02355, 0.53, 0.02391, 0.5285, 0.02202, 0.5285, 0.02227, 0.5285, 0.02228, 0.5284, 0.02202, 0.5241, 0.02288, 0.5242, 0.02244, 0.5242, 0.02237, 0.5242, 0.02279, 0.5243, 0.0221, 0.5243, 0.02209, 0.5244, 0.02222, 0.5243, 0.02226, 0.5243, 0.02226, 0.5244, 0.02222, 0.5244, 0.0223, 0.5243, 0.0223, 0.533, 0.02232, 0.533, 0.02227, 0.533, 0.02222, 0.5331, 0.02227, 0.5312, 0.02532, 0.5312, 0.02538, 0.531, 0.02538, 0.531, 0.02525, 0.5286, 0.0232, 0.5286, 0.02304, 0.5287, 0.02307, 0.5287, 0.0232, 0.5314, 0.02593, 0.5315, 0.02594, 0.5315, 0.02595, 0.5314, 0.02606, 0.5313, 0.02592, 0.5314, 0.02593, 0.5314, 0.02606, 0.5313, 0.02595, 0.5241, 0.02245, 0.5241, 0.02232, 0.5242, 0.02237, 0.5242, 0.02244, 0.5241, 0.02291, 0.5241, 0.02245, 0.5242, 0.02244, 0.5241, 0.02288, 0.5311, 0.02565, 0.5314, 0.02593, 0.5313, 0.02592, 0.5309, 0.02565, 0.5242, 0.02279, 0.5242, 0.02237, 0.5243, 0.0223, 0.5243, 0.02267, 0.5313, 0.02565, 0.5315, 0.02594, 0.5314, 0.02593, 0.5311, 0.02565, 0.5312, 0.02538, 0.5313, 0.02565, 0.5311, 0.02565, 0.531, 0.02538, 0.5242, 0.02304, 0.5242, 0.02279, 0.5243, 0.02267, 0.5244, 0.02288, 0.531, 0.02538, 0.5311, 0.02565, 0.5309, 0.02565, 0.5308, 0.02539, 0.5241, 0.02327, 0.5241, 0.02291, 0.5241, 0.02288, 0.5241, 0.02324, 0.5241, 0.02324, 0.5241, 0.02288, 0.5242, 0.02279, 0.5242, 0.02304, 0.5244, 0.02222, 0.5243, 0.02189, 0.5244, 0.02201, 0.5244, 0.0223, 0.533, 0.02227, 0.533, 0.02198, 0.533, 0.02195, 0.533, 0.02222, 0.5244, 0.02288, 0.5243, 0.02267, 0.5243, 0.02266, 0.5244, 0.02295, 0.5343, 0.02134, 0.5343, 0.02199, 0.534, 0.0221, 0.534, 0.02143, 0.1537, 0.01926, 0.1536, 0.01995, 0.1535, 0.02001, 0.1535, 0.01931, 0.1538, 0.01921, 0.1538, 0.01989, 0.1536, 0.01995, 0.1537, 0.01926, 0.1984, 0.02126, 0.1984, 0.02067, 0.1987, 0.02089, 0.1986, 0.02143, 0.1981, 0.0212, 0.1981, 0.02061, 0.1983, 0.02064, 0.1983, 0.02123, 0.1958, 0.02382, 0.1957, 0.02448, 0.1953, 0.02453, 0.1949, 0.02459, 0.195, 0.02394, 0.1966, 0.02354, 0.197, 0.02393, 0.1963, 0.02437, 0.196, 0.02377, 0.196, 0.02377, 0.1963, 0.02437, 0.1957, 0.02448, 0.1958, 0.02382, 0.1983, 0.02123, 0.1983, 0.02064, 0.1984, 0.02067, 0.1984, 0.02126, 0.1984, 0.02067, 0.1983, 0.01992, 0.1986, 0.02014, 0.1987, 0.02089, 0.1983, 0.02064, 0.1982, 0.01988, 0.1983, 0.01992, 0.1984, 0.02067, 0.1953, 0.02453, 0.1952, 0.0254, 0.1952, 0.02539, 0.1949, 0.02459, 0.197, 0.02393, 0.1976, 0.02438, 0.1966, 0.025, 0.1963, 0.02437, 0.1963, 0.02437, 0.1966, 0.025, 0.1962, 0.0251, 0.1959, 0.02479, 0.1957, 0.02448, 0.5343, 0.02199, 0.5343, 0.02243, 0.5343, 0.02268, 0.534, 0.02269, 0.534, 0.0221, 0.1468, 0.02133, 0.1469, 0.02077, 0.147, 0.02086, 0.147, 0.02143, 0.1981, 0.02061, 0.198, 0.01985, 0.1982, 0.01988, 0.1983, 0.02064, 0.1434, 0.0169, 0.1433, 0.0177, 0.1433, 0.01759, 0.1433, 0.01686, 0.524, 0.01606, 0.5241, 0.01493, 0.5243, 0.0151, 0.5243, 0.01624, 0.5244, 0.01635, 0.5244, 0.01519, 0.5246, 0.01526, 0.5245, 0.01644, 0.5243, 0.01624, 0.5243, 0.0151, 0.5244, 0.01519, 0.5244, 0.01635, 0.1983, 0.01992, 0.1984, 0.01933, 0.1986, 0.01952, 0.1986, 0.02014, 0.1962, 0.0251, 0.1971, 0.02537, 0.1967, 0.02551, 0.1963, 0.02565, 0.1952, 0.0254, 0.1956, 0.02534, 0.198, 0.01985, 0.1981, 0.01927, 0.1983, 0.01929, 0.1982, 0.01988, 0.1976, 0.02438, 0.1982, 0.02457, 0.1975, 0.02517, 0.1966, 0.025, 0.1966, 0.025, 0.1975, 0.02517, 0.1971, 0.02537, 0.1962, 0.0251, 0.1982, 0.01988, 0.1983, 0.01929, 0.1984, 0.01933, 0.1983, 0.01992, 0.1981, 0.01927, 0.1981, 0.01894, 0.1983, 0.01895, 0.1983, 0.01929, 0.1967, 0.02551, 0.1977, 0.02609, 0.1973, 0.02648, 0.1963, 0.02565, 0.1982, 0.02457, 0.1986, 0.02469, 0.1983, 0.02539, 0.1975, 0.02517, 0.1975, 0.02517, 0.1983, 0.02539, 0.198, 0.0257, 0.1971, 0.02537, 0.1983, 0.01929, 0.1983, 0.01895, 0.1984, 0.01897, 0.1984, 0.01933, 0.1987, 0.01936, 0.1988, 0.01802, 0.199, 0.01808, 0.199, 0.01952, 0.1991, 0.01961, 0.1991, 0.01812, 0.1993, 0.01816, 0.1992, 0.01969, 0.199, 0.01952, 0.199, 0.01808, 0.1991, 0.01812, 0.1991, 0.01961, 0.1984, 0.01933, 0.1984, 0.01897, 0.1986, 0.01906, 0.1986, 0.01952, 0.1988, 0.01802, 0.1989, 0.01711, 0.199, 0.01716, 0.199, 0.01808, 0.1991, 0.01812, 0.1991, 0.0172, 0.1993, 0.01724, 0.1993, 0.01816, 0.1983, 0.01895, 0.1982, 0.01816, 0.1984, 0.01818, 0.1984, 0.01897, 0.199, 0.01808, 0.199, 0.01716, 0.1991, 0.0172, 0.1991, 0.01812, 0.1984, 0.01897, 0.1984, 0.01818, 0.1986, 0.01826, 0.1986, 0.01906, 0.1973, 0.02648, 0.1984, 0.02663, 0.1986, 0.02697, 0.1982, 0.02674, 0.1986, 0.02469, 0.1993, 0.02507, 0.199, 0.02571, 0.1983, 0.02539, 0.1983, 0.02539, 0.199, 0.02571, 0.1987, 0.026, 0.198, 0.0257, 0.1981, 0.01894, 0.1981, 0.01816, 0.1982, 0.01816, 0.1983, 0.01895, 0.1968, 0.02041, 0.1969, 0.0202, 0.1971, 0.02024, 0.197, 0.02051, 0.199, 0.02571, 0.1993, 0.02609, 0.1991, 0.02643, 0.1987, 0.026, 0.1989, 0.01711, 0.1989, 0.01663, 0.1991, 0.01668, 0.199, 0.01716, 0.1982, 0.01816, 0.1982, 0.01769, 0.1984, 0.01771, 0.1984, 0.01818, 0.1991, 0.0172, 0.1992, 0.01673, 0.1994, 0.01676, 0.1993, 0.01724, 0.1993, 0.02507, 0.1996, 0.02536, 0.1993, 0.02609, 0.199, 0.02571, 0.199, 0.01716, 0.1991, 0.01668, 0.1992, 0.01673, 0.1991, 0.0172, 0.1981, 0.01816, 0.198, 0.01768, 0.1982, 0.01769, 0.1982, 0.01816, 0.1984, 0.01818, 0.1984, 0.01771, 0.1986, 0.01779, 0.1986, 0.01826, 0.1997, 0.02654, 0.1994, 0.02672, 0.1993, 0.02682, 0.1994, 0.02648, 0.1993, 0.01626, 0.1993, 0.0158, 0.1994, 0.01582, 0.1994, 0.01629, 0.1991, 0.01623, 0.1991, 0.01578, 0.1993, 0.0158, 0.1993, 0.01626, 0.2005, 0.01784, 0.2007, 0.01833, 0.2004, 0.01843, 0.2003, 0.01823, 0.1982, 0.01769, 0.1982, 0.01691, 0.1983, 0.01691, 0.1984, 0.01771, 0.1989, 0.01711, 0.1988, 0.01662, 0.1988, 0.01634, 0.1989, 0.01663, 0.1996, 0.02624, 0.1998, 0.0264, 0.1997, 0.02654, 0.1994, 0.02648, 0.1998, 0.02573, 0.1999, 0.02609, 0.1998, 0.0264, 0.1996, 0.02624, 0.1963, 0.01666, 0.1965, 0.01704, 0.1964, 0.01709, 0.1963, 0.01666, 0.1969, 0.021, 0.1969, 0.02056, 0.197, 0.02051, 0.1971, 0.0209, 0.1967, 0.02026, 0.1967, 0.02017, 0.1969, 0.0202, 0.1968, 0.02041, 0.1966, 0.02052, 0.1967, 0.02026, 0.1968, 0.02041, 0.1968, 0.02054, 0.1968, 0.02054, 0.1968, 0.02041, 0.197, 0.02051, 0.1969, 0.02056, 0.1969, 0.0202, 0.1969, 0.02013, 0.1972, 0.02012, 0.1971, 0.02024, 0.1967, 0.02002, 0.1968, 0.01986, 0.1969, 0.01989, 0.1969, 0.01999, 0.1967, 0.02017, 0.1967, 0.02011, 0.1969, 0.02013, 0.1969, 0.0202, 0.1963, 0.01729, 0.1963, 0.01716, 0.1964, 0.01709, 0.1965, 0.01704, 0.1969, 0.02006, 0.1969, 0.01999, 0.1971, 0.01968, 0.1971, 0.0199, 0.2048, 0.01653, 0.2047, 0.01653, 0.2047, 0.01638, 0.2048, 0.01635, 0.2022, 0.01655, 0.2022, 0.01703, 0.202, 0.01703, 0.202, 0.01655, 0.2009, 0.01823, 0.2008, 0.01876, 0.2007, 0.01885, 0.2007, 0.01833, 0.2023, 0.01629, 0.2023, 0.01657, 0.2022, 0.01655, 0.2022, 0.0163, 0.2022, 0.0163, 0.2022, 0.01655, 0.202, 0.01655, 0.202, 0.0163, 0.198, 0.01768, 0.198, 0.01691, 0.1982, 0.01691, 0.1982, 0.01769, 0.2007, 0.01833, 0.2007, 0.01885, 0.2005, 0.01892, 0.2004, 0.01843, 0.198, 0.01691, 0.198, 0.01644, 0.1982, 0.01644, 0.1982, 0.01691, 0.1969, 0.02143, 0.1969, 0.021, 0.1971, 0.0209, 0.1971, 0.0213, 0.1989, 0.01663, 0.199, 0.0162, 0.1991, 0.01623, 0.1991, 0.01668, 0.1996, 0.02536, 0.1998, 0.02573, 0.1996, 0.02624, 0.1993, 0.02609, 0.1993, 0.02609, 0.1996, 0.02624, 0.1994, 0.02648, 0.1991, 0.02643, 0.199, 0.0162, 0.1988, 0.01609, 0.1989, 0.01593, 0.1991, 0.01577, 0.2006, 0.01745, 0.2009, 0.01823, 0.2007, 0.01833, 0.2005, 0.01784, 0.1991, 0.01668, 0.1991, 0.01623, 0.1993, 0.01626, 0.1992, 0.01673, 0.1992, 0.01673, 0.1993, 0.01626, 0.1994, 0.01629, 0.1994, 0.01676, 0.2007, 0.01885, 0.2006, 0.01965, 0.2005, 0.01962, 0.2005, 0.01892, 0.1956, 0.01958, 0.1956, 0.02044, 0.1956, 0.02044, 0.1955, 0.0196, 0.2022, 0.01703, 0.2022, 0.0176, 0.202, 0.0176, 0.202, 0.01703, 0.2008, 0.01876, 0.2007, 0.01968, 0.2006, 0.01965, 0.2007, 0.01885, 0.1956, 0.01914, 0.1956, 0.01958, 0.1955, 0.0196, 0.1955, 0.01916, 0.2004, 0.01843, 0.2005, 0.01892, 0.2004, 0.01898, 0.2003, 0.0185, 0.1958, 0.02044, 0.1957, 0.0211, 0.1956, 0.02109, 0.1956, 0.02044, 0.2005, 0.01962, 0.2004, 0.02029, 0.2003, 0.02027, 0.2004, 0.0196, 0.2006, 0.01965, 0.2005, 0.02033, 0.2004, 0.02029, 0.2005, 0.01962, 0.1956, 0.02044, 0.1956, 0.02109, 0.1955, 0.0211, 0.1956, 0.02044, 0.2005, 0.01892, 0.2005, 0.01962, 0.2004, 0.0196, 0.2004, 0.01898, 0.1958, 0.01958, 0.1958, 0.02044, 0.1956, 0.02044, 0.1956, 0.01958, 0.2021, 0.01841, 0.2021, 0.0181, 0.2022, 0.01811, 0.2022, 0.01834, 0.2004, 0.02048, 0.2003, 0.02027, 0.2004, 0.02029, 0.2005, 0.02033, 0.1956, 0.02109, 0.1956, 0.02132, 0.1955, 0.02113, 0.1955, 0.0211, 0.1957, 0.0211, 0.1957, 0.02143, 0.1956, 0.02132, 0.1956, 0.02109, 0.2007, 0.01968, 0.2006, 0.02035, 0.2005, 0.02033, 0.2006, 0.01965, 0.2022, 0.0176, 0.2022, 0.01811, 0.2021, 0.0181, 0.202, 0.0176, 0.2001, 0.01763, 0.2003, 0.01813, 0.2001, 0.01834, 0.2001, 0.01789, 0.1959, 0.02479, 0.1957, 0.02558, 0.1954, 0.02548, 0.1957, 0.02448, 0.1962, 0.0251, 0.1958, 0.02565, 0.1957, 0.02558, 0.1959, 0.02479, 0.2038, 0.01836, 0.2037, 0.01877, 0.2035, 0.01873, 0.2035, 0.0183, 0.2035, 0.0183, 0.2035, 0.01873, 0.2033, 0.01869, 0.2033, 0.01824, 0.1954, 0.02548, 0.1953, 0.02591, 0.1952, 0.02586, 0.1952, 0.0254, 0.1958, 0.02565, 0.1956, 0.02602, 0.1955, 0.02597, 0.1957, 0.02558, 0.1957, 0.02448, 0.1954, 0.02548, 0.1952, 0.0254, 0.1953, 0.02453, 0.204, 0.01839, 0.2035, 0.0183, 0.2033, 0.01824, 0.2036, 0.01809, 0.2036, 0.01809, 0.2033, 0.01824, 0.2033, 0.01822, 0.2033, 0.01759, 0.1956, 0.0177, 0.1957, 0.01718, 0.1956, 0.01686, 0.1957, 0.01735, 0.1953, 0.02591, 0.195, 0.02642, 0.1949, 0.02639, 0.1952, 0.02586, 0.1956, 0.02602, 0.1952, 0.0265, 0.1951, 0.02646, 0.1955, 0.02597, 0.2024, 0.01798, 0.2024, 0.0174, 0.2025, 0.0174, 0.2025, 0.01798, 0.1955, 0.02597, 0.1951, 0.02646, 0.195, 0.02642, 0.1953, 0.02591, 0.1999, 0.01834, 0.1999, 0.01802, 0.2001, 0.01802, 0.2001, 0.01834, 0.204, 0.01839, 0.2038, 0.01879, 0.2037, 0.01877, 0.2038, 0.01836, 0.1957, 0.02558, 0.1955, 0.02597, 0.1953, 0.02591, 0.1954, 0.02548, 0.2024, 0.01842, 0.2024, 0.01798, 0.2025, 0.01798, 0.2026, 0.01843, 0.2024, 0.0174, 0.2024, 0.01702, 0.2025, 0.01702, 0.2025, 0.0174, 0.1951, 0.02646, 0.195, 0.02682, 0.1949, 0.02678, 0.195, 0.02642, 0.2037, 0.01936, 0.2037, 0.01973, 0.2036, 0.01972, 0.2036, 0.01935, 0.2, 0.01762, 0.2, 0.0173, 0.2, 0.0173, 0.2, 0.01762, 0.2035, 0.01873, 0.2035, 0.01932, 0.2034, 0.01929, 0.2033, 0.01869, 0.2037, 0.01877, 0.2036, 0.01935, 0.2035, 0.01932, 0.2035, 0.01873, 0.1999, 0.01802, 0.2, 0.01762, 0.2, 0.01762, 0.2001, 0.01802, 0.2038, 0.01879, 0.2037, 0.01936, 0.2036, 0.01935, 0.2037, 0.01877, 0.2037, 0.01973, 0.2037, 0.02015, 0.2036, 0.02014, 0.2036, 0.01972, 0.2, 0.0173, 0.1999, 0.01696, 0.2, 0.01696, 0.2, 0.0173, 0.2036, 0.01972, 0.2036, 0.02014, 0.2034, 0.02011, 0.2035, 0.01969, 0.2035, 0.01969, 0.2034, 0.02011, 0.2033, 0.02008, 0.2034, 0.01967, 0.1952, 0.0265, 0.1951, 0.02685, 0.195, 0.02682, 0.1951, 0.02646, 0.195, 0.02642, 0.1949, 0.02678, 0.1948, 0.02675, 0.1949, 0.02639, 0.2035, 0.01932, 0.2035, 0.01969, 0.2034, 0.01967, 0.2034, 0.01929, 0.2036, 0.01935, 0.2036, 0.01972, 0.2035, 0.01969, 0.2035, 0.01932, 0.2034, 0.02011, 0.2034, 0.0204, 0.2033, 0.02037, 0.2033, 0.02008, 0.2036, 0.02014, 0.2037, 0.02032, 0.2037, 0.02048, 0.2035, 0.02043, 0.1949, 0.02722, 0.1948, 0.0275, 0.1947, 0.02746, 0.1948, 0.02718, 0.1947, 0.02713, 0.1945, 0.02723, 0.1944, 0.02721, 0.1946, 0.0271, 0.195, 0.02682, 0.1948, 0.02718, 0.1947, 0.02713, 0.1949, 0.02678, 0.2024, 0.01702, 0.2024, 0.01661, 0.2025, 0.01662, 0.2025, 0.01702, 0.1951, 0.02685, 0.1949, 0.02722, 0.1948, 0.02718, 0.195, 0.02682, 0.1949, 0.02678, 0.1947, 0.02713, 0.1946, 0.0271, 0.1948, 0.02675, 0.2042, 0.01738, 0.2042, 0.01721, 0.2043, 0.01734, 0.2043, 0.01751, 0.2041, 0.01731, 0.2041, 0.01721, 0.2042, 0.01721, 0.2042, 0.01738, 0.2041, 0.01745, 0.2041, 0.01731, 0.2042, 0.01738, 0.2041, 0.01757, 0.2041, 0.01757, 0.2042, 0.01738, 0.2043, 0.01751, 0.2042, 0.01761, 0.2036, 0.02014, 0.2035, 0.02043, 0.2034, 0.0204, 0.2034, 0.02011, 0.1999, 0.01696, 0.1999, 0.0167, 0.2, 0.0167, 0.2, 0.01696, 0.2024, 0.01661, 0.2024, 0.01646, 0.2024, 0.01646, 0.2025, 0.01662, 0.1948, 0.02718, 0.1947, 0.02746, 0.1946, 0.02741, 0.1947, 0.02713, 0.1945, 0.02723, 0.1944, 0.02737, 0.1944, 0.02735, 0.1944, 0.02721, 0.2024, 0.01646, 0.2024, 0.0163, 0.2024, 0.01631, 0.2024, 0.01646, 0.2038, 0.02033, 0.2037, 0.02048, 0.2037, 0.02048, 0.2037, 0.02032, 0.2042, 0.01761, 0.2041, 0.01771, 0.2041, 0.01769, 0.2041, 0.01757, 0.2041, 0.01757, 0.2041, 0.01769, 0.2041, 0.01763, 0.2041, 0.01745, 0.2037, 0.02015, 0.2038, 0.02033, 0.2037, 0.02032, 0.2036, 0.02014, 0.1946, 0.02741, 0.1944, 0.02737, 0.1945, 0.02723, 0.1947, 0.02713, 0.2014, 0.01841, 0.2014, 0.01825, 0.2015, 0.01819, 0.2015, 0.01831, 0.1985, 0.02667, 0.1989, 0.02711, 0.1986, 0.02697, 0.1984, 0.02663, 0.1987, 0.01625, 0.1987, 0.01597, 0.1988, 0.01634, 0.1988, 0.01662, 0.1988, 0.01585, 0.1988, 0.01575, 0.1989, 0.01593, 0.1988, 0.01609, 0.1987, 0.01597, 0.1988, 0.01585, 0.1988, 0.01609, 0.1988, 0.01634, 0.1989, 0.01663, 0.1988, 0.01634, 0.1988, 0.01609, 0.199, 0.0162, 0.1991, 0.02643, 0.1991, 0.02675, 0.1988, 0.02665, 0.1987, 0.026, 0.1994, 0.02648, 0.1993, 0.02682, 0.1991, 0.02675, 0.1991, 0.02643, 0.1987, 0.026, 0.1988, 0.02665, 0.1987, 0.02655, 0.198, 0.0257, 0.1977, 0.02609, 0.1985, 0.02667, 0.1984, 0.02663, 0.1973, 0.02648, 0.1971, 0.0199, 0.1974, 0.01973, 0.1974, 0.02003, 0.1972, 0.02012, 0.2048, 0.01886, 0.2049, 0.01894, 0.2049, 0.01926, 0.2048, 0.01921, 0.1963, 0.01901, 0.1962, 0.01895, 0.1962, 0.01864, 0.1963, 0.01863, 0.2005, 0.02579, 0.2008, 0.02581, 0.2005, 0.02616, 0.2003, 0.02612, 0.2045, 0.01868, 0.2047, 0.01878, 0.2047, 0.01916, 0.2045, 0.0191, 0.2044, 0.01807, 0.2046, 0.01826, 0.2047, 0.01878, 0.2045, 0.01868, 0.2009, 0.02538, 0.2014, 0.02531, 0.2008, 0.02581, 0.2005, 0.02579, 0.1963, 0.0193, 0.1962, 0.01927, 0.1962, 0.01895, 0.1963, 0.01901, 0.2048, 0.01843, 0.2049, 0.0186, 0.2049, 0.01894, 0.2048, 0.01886, 0.1958, 0.01904, 0.1956, 0.01914, 0.1956, 0.01847, 0.1958, 0.01848, 0.2046, 0.01826, 0.2048, 0.01843, 0.2048, 0.01886, 0.2047, 0.01878, 0.1958, 0.01811, 0.1956, 0.01807, 0.1956, 0.01775, 0.1958, 0.01781, 0.2048, 0.01921, 0.2049, 0.01926, 0.2048, 0.01957, 0.2047, 0.01954, 0.1963, 0.01863, 0.1962, 0.01864, 0.1962, 0.01832, 0.1963, 0.01831, 0.2003, 0.02612, 0.2005, 0.02616, 0.2003, 0.02643, 0.2001, 0.02641, 0.1958, 0.01848, 0.1956, 0.01847, 0.1956, 0.01807, 0.1958, 0.01811, 0.2047, 0.01878, 0.2048, 0.01886, 0.2048, 0.01921, 0.2047, 0.01916, 0.2003, 0.02578, 0.2005, 0.02579, 0.2003, 0.02612, 0.2002, 0.0261, 0.2002, 0.02577, 0.2003, 0.02578, 0.2002, 0.0261, 0.2001, 0.02608, 0.2042, 0.01851, 0.2045, 0.01868, 0.2045, 0.0191, 0.2043, 0.019, 0.2001, 0.02575, 0.2002, 0.02577, 0.2001, 0.02608, 0.2, 0.02606, 0.1969, 0.01643, 0.1971, 0.01645, 0.197, 0.01666, 0.1969, 0.01671, 0.2047, 0.01954, 0.2048, 0.01957, 0.2045, 0.01979, 0.2045, 0.01975, 0.1963, 0.01831, 0.1962, 0.01832, 0.1963, 0.01808, 0.1963, 0.01807, 0.2001, 0.02641, 0.2003, 0.02643, 0.2002, 0.02671, 0.2, 0.02671, 0.2047, 0.01916, 0.2048, 0.01921, 0.2047, 0.01954, 0.2046, 0.0195, 0.2002, 0.0261, 0.2003, 0.02612, 0.2001, 0.02641, 0.2, 0.0264, 0.1961, 0.01864, 0.196, 0.01865, 0.1961, 0.01833, 0.1962, 0.01832, 0.2043, 0.019, 0.2045, 0.0191, 0.2046, 0.01946, 0.2044, 0.01939, 0.1962, 0.01864, 0.1961, 0.01864, 0.1962, 0.01832, 0.1962, 0.01832, 0.2045, 0.0191, 0.2047, 0.01916, 0.2046, 0.0195, 0.2046, 0.01946, 0.2045, 0.01971, 0.2045, 0.01975, 0.2044, 0.02008, 0.2044, 0.02006, 0.1969, 0.01671, 0.197, 0.01666, 0.197, 0.01702, 0.1969, 0.01702, 0.2045, 0.01975, 0.2045, 0.01979, 0.2045, 0.0201, 0.2044, 0.02008, 0.2023, 0.01776, 0.2024, 0.01777, 0.2024, 0.01815, 0.2024, 0.01815, 0.2046, 0.0195, 0.2047, 0.01954, 0.2045, 0.01975, 0.2045, 0.01971, 0.2, 0.0264, 0.2001, 0.02641, 0.2, 0.02671, 0.2, 0.0267, 0.1962, 0.01832, 0.1961, 0.01833, 0.1962, 0.01802, 0.1962, 0.01802, 0.2044, 0.01939, 0.2046, 0.01946, 0.2044, 0.01967, 0.2043, 0.01958, 0.2002, 0.01763, 0.2001, 0.01762, 0.2001, 0.01731, 0.2002, 0.01738, 0.2046, 0.01946, 0.2046, 0.0195, 0.2045, 0.01971, 0.2044, 0.01967, 0.2042, 0.02027, 0.2041, 0.02043, 0.204, 0.02035, 0.2042, 0.02027, 0.1999, 0.02728, 0.2, 0.02728, 0.2, 0.02748, 0.1999, 0.02748, 0.2, 0.02728, 0.2, 0.02728, 0.2, 0.02749, 0.2, 0.02748, 0.2043, 0.02029, 0.2043, 0.02032, 0.2042, 0.02048, 0.2041, 0.02046, 0.2, 0.0267, 0.2, 0.02671, 0.2, 0.02702, 0.2, 0.02701, 0.1962, 0.01802, 0.1962, 0.01802, 0.1962, 0.01774, 0.1963, 0.01774, 0.2043, 0.01958, 0.2044, 0.01967, 0.2043, 0.02003, 0.2043, 0.01998, 0.1963, 0.01808, 0.1962, 0.01802, 0.1963, 0.01774, 0.1964, 0.01774, 0.2044, 0.01967, 0.2045, 0.01971, 0.2044, 0.02006, 0.2043, 0.02003, 0.2, 0.02671, 0.2002, 0.02671, 0.2001, 0.02702, 0.2, 0.02702, 0.2049, 0.01665, 0.2051, 0.01669, 0.205, 0.01674, 0.2049, 0.01674, 0.1966, 0.01752, 0.1965, 0.0175, 0.1965, 0.01732, 0.1966, 0.01734, 0.2049, 0.01657, 0.2049, 0.01665, 0.2049, 0.01674, 0.2048, 0.01665, 0.1965, 0.0175, 0.1964, 0.01747, 0.1964, 0.01729, 0.1965, 0.01732, 0.2045, 0.01979, 0.2047, 0.01982, 0.2045, 0.02012, 0.2045, 0.0201, 0.1968, 0.01669, 0.1969, 0.01671, 0.1969, 0.01702, 0.1968, 0.017, 0.2048, 0.01957, 0.2048, 0.0196, 0.2047, 0.01982, 0.2045, 0.01979, 0.1968, 0.01641, 0.1969, 0.01643, 0.1969, 0.01671, 0.1968, 0.01669, 0.1959, 0.01834, 0.1958, 0.01848, 0.1958, 0.01811, 0.196, 0.01798, 0.1964, 0.01867, 0.1963, 0.01863, 0.1963, 0.01831, 0.1964, 0.01834, 0.196, 0.01798, 0.1958, 0.01811, 0.1958, 0.01781, 0.1959, 0.0177, 0.196, 0.01894, 0.1958, 0.01904, 0.1958, 0.01848, 0.1959, 0.01834, 0.1964, 0.01933, 0.1963, 0.0193, 0.1963, 0.01901, 0.1963, 0.01898, 0.1963, 0.01898, 0.1963, 0.01901, 0.1963, 0.01863, 0.1964, 0.01867, 0.1991, 0.01577, 0.1989, 0.01593, 0.1988, 0.01575, 0.199, 0.01568, 0.198, 0.0257, 0.1987, 0.02655, 0.1985, 0.02667, 0.1977, 0.02609, 0.1991, 0.02675, 0.1993, 0.02682, 0.1993, 0.02715, 0.1991, 0.02721, 0.1993, 0.02682, 0.1994, 0.02672, 0.1994, 0.02701, 0.1993, 0.02715, 0.1988, 0.02665, 0.1991, 0.02675, 0.1991, 0.02721, 0.1989, 0.02711, 0.1987, 0.02655, 0.1988, 0.02665, 0.1989, 0.02711, 0.1985, 0.02667, 0.2048, 0.01653, 0.2048, 0.01653, 0.2048, 0.01635, 0.2048, 0.01633, 0.1969, 0.02013, 0.1969, 0.02006, 0.1971, 0.0199, 0.1972, 0.02012, 0.1971, 0.02537, 0.198, 0.0257, 0.1977, 0.02609, 0.1967, 0.02551, 0.1965, 0.0196, 0.1963, 0.01981, 0.1963, 0.0193, 0.1964, 0.01933, 0.202, 0.02421, 0.2022, 0.02464, 0.2014, 0.02527, 0.2014, 0.02531, 0.2048, 0.01653, 0.2048, 0.01674, 0.2048, 0.01671, 0.2048, 0.01653, 0.1965, 0.02009, 0.1962, 0.02001, 0.1963, 0.01981, 0.1965, 0.02002, 0.2029, 0.02407, 0.2033, 0.02428, 0.2022, 0.02464, 0.202, 0.02421, 0.2049, 0.01665, 0.2049, 0.01657, 0.2048, 0.01635, 0.205, 0.01654, 0.205, 0.01654, 0.2048, 0.01635, 0.2049, 0.01633, 0.2051, 0.0165, 0.2051, 0.01643, 0.2049, 0.01628, 0.205, 0.01631, 0.2051, 0.01637, 0.2051, 0.0165, 0.2049, 0.01633, 0.2049, 0.01628, 0.2051, 0.01643, 0.2051, 0.01654, 0.2051, 0.0165, 0.2051, 0.01643, 0.2051, 0.0165, 0.2051, 0.0165, 0.2051, 0.01643, 0.2051, 0.01637, 0.2051, 0.01642, 0.2051, 0.01659, 0.205, 0.01654, 0.2051, 0.0165, 0.2051, 0.01654, 0.2051, 0.01669, 0.2049, 0.01665, 0.205, 0.01654, 0.2051, 0.01659, 0.1964, 0.01748, 0.1963, 0.01748, 0.1963, 0.01729, 0.1964, 0.01729, 0.2042, 0.02027, 0.2043, 0.02029, 0.2041, 0.02046, 0.2041, 0.02043, 0.2, 0.02728, 0.2001, 0.02729, 0.2001, 0.0275, 0.2, 0.02749, 0.1964, 0.01747, 0.1964, 0.01748, 0.1964, 0.01729, 0.1964, 0.01729, 0.2024, 0.01815, 0.2024, 0.01815, 0.2024, 0.01843, 0.2023, 0.01842, 0.2, 0.02702, 0.2001, 0.02702, 0.2001, 0.02729, 0.2, 0.02728, 0.2043, 0.02003, 0.2044, 0.02006, 0.2043, 0.02029, 0.2042, 0.02027, 0.1964, 0.01774, 0.1963, 0.01774, 0.1963, 0.01748, 0.1964, 0.01748, 0.1965, 0.01775, 0.1964, 0.01773, 0.1964, 0.01747, 0.1965, 0.0175, 0.1969, 0.01702, 0.197, 0.01702, 0.197, 0.01729, 0.1969, 0.01728, 0.2044, 0.02008, 0.2045, 0.0201, 0.2043, 0.02034, 0.2043, 0.02032, 0.1968, 0.017, 0.1969, 0.01702, 0.1969, 0.01728, 0.1968, 0.01727, 0.2044, 0.02006, 0.2044, 0.02008, 0.2043, 0.02032, 0.2043, 0.02029, 0.2, 0.02701, 0.2, 0.02702, 0.2, 0.02728, 0.2, 0.02728, 0.1963, 0.01774, 0.1962, 0.01774, 0.1963, 0.01749, 0.1963, 0.01748, 0.197, 0.01702, 0.1971, 0.01702, 0.1971, 0.01729, 0.197, 0.01729, 0.1961, 0.01662, 0.1961, 0.01645, 0.1962, 0.01654, 0.1963, 0.01663, 0.1961, 0.01678, 0.1961, 0.0167, 0.1963, 0.01671, 0.1963, 0.01679, 0.1961, 0.0167, 0.1961, 0.01662, 0.1963, 0.01663, 0.1963, 0.01671, 0.2062, 0.0275, 0.2062, 0.0275, 0.2062, 0.0275, 0.2062, 0.0275, 0.2048, 0.01635, 0.2049, 0.01657, 0.2048, 0.01665, 0.2048, 0.01652, 0.2062, 0.0275, 0.2062, 0.0275, 0.2062, 0.0275, 0.2062, 0.0275, 0.2062, 0.0275, 0.2062, 0.0275, 0.2062, 0.0275, 0.2062, 0.0275, 0.2001, 0.0275, 0.2001, 0.02729, 0.2001, 0.02729, 0.2002, 0.02747])
me_cube_001.materials.append(mat_material)
me_cube_001.use_remesh_preserve_volume = False
me_cube_001.use_remesh_preserve_attributes = False
me_cube_001.use_mirror_vertex_groups = False
me_cube_001.update()

# ---- objects
ob_cube = bpy.data.objects.new('Cube', me_cube_001)

# ---- transforms, parenting, visibility, modifiers, constraints
ob_cube.location = (-4.195, 6.258e-07, 0.0)
ob_cube.rotation_euler = (0.0, -0.0, 3.142)
ob_cube.scale = (0.4884, 0.4884, 0.4884)
ob_cube.lineart.crease_threshold = 0.0

# ---- collection membership
col_collection_1.objects.link(ob_cube)

# ---- scene / render settings (as saved in the file)
scene.frame_start = 1; scene.frame_end = 250; scene.frame_set(78)
scene.render.engine = 'CYCLES'
scene.render.resolution_percentage = 50
scene.render.dither_intensity = 0.0
scene.cycles.use_denoising = False
scene.cycles.samples = 128
scene.cycles.sampling_pattern = 'TABULATED_SOBOL'
scene.cycles.light_sampling_threshold = 0.0
scene.cycles.use_adaptive_sampling = False
scene.cycles.use_light_tree = False
scene.cycles.blur_glossy = 0.0
scene.cycles.sample_clamp_indirect = 0.0
scene.view_settings.view_transform = 'Standard'
bpy.context.view_layer.update()

# ---- added for rendering (the .blend has no active camera and no usable light): camera, sun
cam_auto = bpy.data.cameras.new('AutoCamera')
cam_auto.lens = 50.0
cam_auto.sensor_width = 36.0
cam_auto.clip_end = 1000.0
ob_auto_camera = bpy.data.objects.new('AutoCamera', cam_auto)
scene.collection.objects.link(ob_auto_camera)
ob_auto_camera.location = (10.1422, -11.3538, 7.31498)
ob_auto_camera.rotation_euler = (1.09748, -7.21219e-08, 0.694738)
scene.camera = ob_auto_camera
light_auto_sun = bpy.data.lights.new('AutoSun', 'SUN')
light_auto_sun.energy = 3.0
light_auto_sun.angle = 0.0523599
ob_auto_sun = bpy.data.objects.new('AutoSun', light_auto_sun)
scene.collection.objects.link(ob_auto_sun)
ob_auto_sun.rotation_euler = (0.872665, 0.174533, 0.523599)
bpy.context.view_layer.update()
